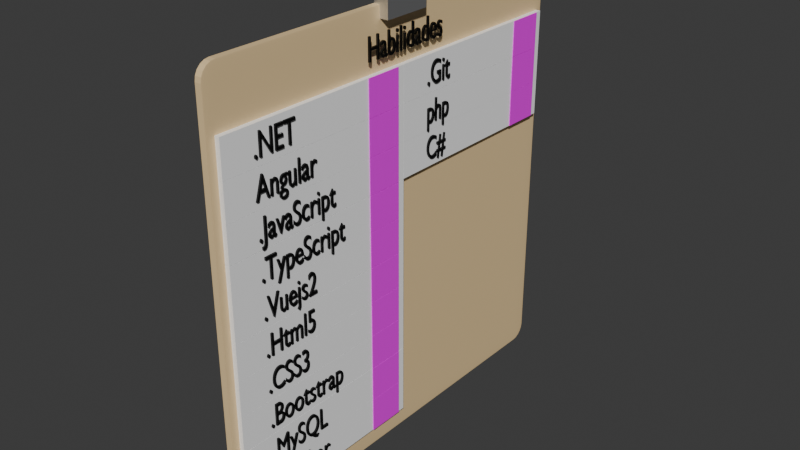 # Source: skills.blend  (saved by Blender 4.0.36; exported with 4.5.12 LTS)
import bpy
from mathutils import Matrix  # noqa: F401  (used for matrix-valued properties, if any)

bpy.ops.wm.read_factory_settings(use_empty=True)
scene = bpy.context.scene
scene.name = 'Scene'

# ---- collections
col_collection = bpy.data.collections.new('Collection'); scene.collection.children.link(col_collection)

# ---- images (referenced by path relative to the original .blend; pixels are not part of the script)
import os
ASSET_DIR = os.environ.get("B2B_ASSET_DIR", "")  # directory of the original .blend (textures are referenced by path, not embedded)
HERE = os.path.dirname(os.path.abspath(__file__))  # packed textures are extracted next to this script under _unpacked/

def load_image(name, relpath, width, height, colorspace="sRGB"):
    """Load a texture the original file referenced (path relative to the .blend, or extracted next to this script)."""
    p = next((c for c in (os.path.join(HERE, relpath), os.path.join(ASSET_DIR, relpath)) if relpath and os.path.exists(c)), "")
    if p:
        img = bpy.data.images.load(p, check_existing=True)
        img.name = name
    else:  # same state as the original file: an image datablock whose file is absent (Cycles renders it pink)
        img = bpy.data.images.new(name, width, height)
        img.source = "FILE"
        img.filepath = "//" + (relpath or name)
    img.colorspace_settings.name = colorspace
    return img
img_dotnet_logo_png = load_image('dotnet_logo.png', 'dotnet_logo.png', 1024, 1024, 'sRGB')
img_angular_17_img_jpg = load_image('angular-17-img.jpg', 'angular-17-img.jpg', 1024, 1024, 'sRGB')
img_javascript_image_webp = load_image('javascript_image.webp', 'javascript_image.webp', 1024, 1024, 'sRGB')
img_typescript_image_webp = load_image('typescript_image.webp', 'typescript_image.webp', 1024, 1024, 'sRGB')
img_vue_image_jpg = load_image('vue_image.jpg', 'vue_image.jpg', 1024, 1024, 'sRGB')
img_docker_image_webp = load_image('docker_image.webp', 'docker_image.webp', 1024, 1024, 'sRGB')
img_msql_image_jpg = load_image('msql_image.jpg', 'msql_image.jpg', 1024, 1024, 'sRGB')
img_bootstrap_image_jpg = load_image('bootstrap_image.jpg', 'bootstrap_image.jpg', 1024, 1024, 'sRGB')
img_css3_image_webp = load_image('css3_image.webp', 'css3_image.webp', 1024, 1024, 'sRGB')
img_html_image_png = load_image('html_image.png', 'html_image.png', 1024, 1024, 'sRGB')
img_php_image_png = load_image('php_image.png', 'php_image.png', 1024, 1024, 'sRGB')
img_github_image_logo_webp = load_image('github_image_logo.webp', 'github_image_logo.webp', 1024, 1024, 'sRGB')
img_csharp_image_png = load_image('csharp_image.png', 'csharp_image.png', 1024, 1024, 'sRGB')

# ---- materials (node trees are filled in below, after node groups)
mat_material_002 = bpy.data.materials.new('Material.002')
mat_material_002.use_transparent_shadow = False
mat_white = bpy.data.materials.new('white')
mat_white.alpha_threshold = 0.0
mat_white.use_transparent_shadow = False
mat_white.roughness = 0.5
mat_white.line_color = (0.0, 0.0, 0.0, 1.0)
mat_black = bpy.data.materials.new('black')
mat_black.use_transparent_shadow = False
mat_material_001 = bpy.data.materials.new('Material.001')
mat_material_001.use_transparent_shadow = False
mat_material_003 = bpy.data.materials.new('Material.003')
mat_material_003.use_transparent_shadow = False
mat_material_004 = bpy.data.materials.new('Material.004')
mat_material_004.use_transparent_shadow = False
mat_material_005 = bpy.data.materials.new('Material.005')
mat_material_005.use_transparent_shadow = False
mat_material_010 = bpy.data.materials.new('Material.010')
mat_material_010.use_transparent_shadow = False
mat_material_009 = bpy.data.materials.new('Material.009')
mat_material_009.use_transparent_shadow = False
mat_material_008 = bpy.data.materials.new('Material.008')
mat_material_008.use_transparent_shadow = False
mat_material_007 = bpy.data.materials.new('Material.007')
mat_material_007.use_transparent_shadow = False
mat_material_006 = bpy.data.materials.new('Material.006')
mat_material_006.use_transparent_shadow = False
mat_material_012 = bpy.data.materials.new('Material.012')
mat_material_012.use_transparent_shadow = False
mat_material_011 = bpy.data.materials.new('Material.011')
mat_material_011.use_transparent_shadow = False
mat_wood = bpy.data.materials.new('wood')
mat_wood.use_transparent_shadow = False
mat_material_014 = bpy.data.materials.new('Material.014')
mat_material_014.use_transparent_shadow = False
mat_material_013 = bpy.data.materials.new('Material.013')
mat_material_013.use_transparent_shadow = False

# ---- material node trees
mat_material_002.use_nodes = True; mat_material_002.node_tree.nodes.clear()
_N = mat_material_002.node_tree.nodes; _L = mat_material_002.node_tree.links
n0 = _N.new('ShaderNodeBsdfPrincipled'); n0.name = 'BSDF Principista'; n0.location = (10, 300)
n0.inputs[3].default_value = 1.45
n1 = _N.new('ShaderNodeOutputMaterial'); n1.name = 'Material'; n1.location = (300, 300)
n2 = _N.new('ShaderNodeTexImage'); n2.name = 'Imagen'; n2.location = (-280, 271)
n2.image = img_dotnet_logo_png
_L.new(n0.outputs[0], n1.inputs[0])
_L.new(n2.outputs[0], n0.inputs[0])
n1.is_active_output = True
mat_white.use_nodes = True; mat_white.node_tree.nodes.clear()
_N = mat_white.node_tree.nodes; _L = mat_white.node_tree.links
n0 = _N.new('ShaderNodeOutputMaterial'); n0.name = 'Material Output'; n0.location = (300, 300)
n1 = _N.new('ShaderNodeBsdfPrincipled'); n1.name = 'Principled BSDF'; n1.location = (10, 300)
n1.inputs[0].default_value = (1.0, 1.0, 1.0, 1.0)
n1.inputs[3].default_value = 1.45
_L.new(n1.outputs[0], n0.inputs[0])
n0.is_active_output = True
mat_black.use_nodes = True; mat_black.node_tree.nodes.clear()
_N = mat_black.node_tree.nodes; _L = mat_black.node_tree.links
n0 = _N.new('ShaderNodeBsdfPrincipled'); n0.name = 'BSDF Principista'; n0.location = (10, 300)
n0.inputs[0].default_value = (0.0, 0.0, 0.0, 1.0)
n0.inputs[3].default_value = 1.45
n1 = _N.new('ShaderNodeOutputMaterial'); n1.name = 'Material'; n1.location = (300, 300)
_L.new(n0.outputs[0], n1.inputs[0])
n1.is_active_output = True
mat_material_001.use_nodes = True; mat_material_001.node_tree.nodes.clear()
_N = mat_material_001.node_tree.nodes; _L = mat_material_001.node_tree.links
n0 = _N.new('ShaderNodeBsdfPrincipled'); n0.name = 'BSDF Principista'; n0.location = (10, 300)
n0.inputs[3].default_value = 1.45
n1 = _N.new('ShaderNodeOutputMaterial'); n1.name = 'Material'; n1.location = (300, 300)
n2 = _N.new('ShaderNodeTexImage'); n2.name = 'Imagen'; n2.location = (-280, 271)
n2.image = img_angular_17_img_jpg
_L.new(n0.outputs[0], n1.inputs[0])
_L.new(n2.outputs[0], n0.inputs[0])
n1.is_active_output = True
mat_material_003.use_nodes = True; mat_material_003.node_tree.nodes.clear()
_N = mat_material_003.node_tree.nodes; _L = mat_material_003.node_tree.links
n0 = _N.new('ShaderNodeBsdfPrincipled'); n0.name = 'BSDF Principista'; n0.location = (10, 300)
n0.inputs[3].default_value = 1.45
n1 = _N.new('ShaderNodeOutputMaterial'); n1.name = 'Material'; n1.location = (300, 300)
n2 = _N.new('ShaderNodeTexImage'); n2.name = 'Imagen'; n2.location = (-280, 271)
n2.image = img_javascript_image_webp
_L.new(n0.outputs[0], n1.inputs[0])
_L.new(n2.outputs[0], n0.inputs[0])
n1.is_active_output = True
mat_material_004.use_nodes = True; mat_material_004.node_tree.nodes.clear()
_N = mat_material_004.node_tree.nodes; _L = mat_material_004.node_tree.links
n0 = _N.new('ShaderNodeBsdfPrincipled'); n0.name = 'BSDF Principista'; n0.location = (10, 300)
n0.inputs[3].default_value = 1.45
n1 = _N.new('ShaderNodeOutputMaterial'); n1.name = 'Material'; n1.location = (300, 300)
n2 = _N.new('ShaderNodeTexImage'); n2.name = 'Imagen'; n2.location = (-280, 271)
n2.image = img_typescript_image_webp
_L.new(n0.outputs[0], n1.inputs[0])
_L.new(n2.outputs[0], n0.inputs[0])
n1.is_active_output = True
mat_material_005.use_nodes = True; mat_material_005.node_tree.nodes.clear()
_N = mat_material_005.node_tree.nodes; _L = mat_material_005.node_tree.links
n0 = _N.new('ShaderNodeBsdfPrincipled'); n0.name = 'BSDF Principista'; n0.location = (10, 300)
n0.inputs[3].default_value = 1.45
n1 = _N.new('ShaderNodeOutputMaterial'); n1.name = 'Material'; n1.location = (300, 300)
n2 = _N.new('ShaderNodeTexImage'); n2.name = 'Imagen'; n2.location = (-280, 271)
n2.image = img_vue_image_jpg
_L.new(n0.outputs[0], n1.inputs[0])
_L.new(n2.outputs[0], n0.inputs[0])
n1.is_active_output = True
mat_material_010.use_nodes = True; mat_material_010.node_tree.nodes.clear()
_N = mat_material_010.node_tree.nodes; _L = mat_material_010.node_tree.links
n0 = _N.new('ShaderNodeBsdfPrincipled'); n0.name = 'BSDF Principista'; n0.location = (10, 300)
n0.inputs[3].default_value = 1.45
n1 = _N.new('ShaderNodeOutputMaterial'); n1.name = 'Material'; n1.location = (300, 300)
n2 = _N.new('ShaderNodeTexImage'); n2.name = 'Imagen'; n2.location = (-280, 271)
n2.image = img_docker_image_webp
_L.new(n0.outputs[0], n1.inputs[0])
_L.new(n2.outputs[0], n0.inputs[0])
n1.is_active_output = True
mat_material_009.use_nodes = True; mat_material_009.node_tree.nodes.clear()
_N = mat_material_009.node_tree.nodes; _L = mat_material_009.node_tree.links
n0 = _N.new('ShaderNodeBsdfPrincipled'); n0.name = 'BSDF Principista'; n0.location = (10, 300)
n0.inputs[3].default_value = 1.45
n1 = _N.new('ShaderNodeOutputMaterial'); n1.name = 'Material'; n1.location = (300, 300)
n2 = _N.new('ShaderNodeTexImage'); n2.name = 'Imagen'; n2.location = (-280, 271)
n2.image = img_msql_image_jpg
_L.new(n0.outputs[0], n1.inputs[0])
_L.new(n2.outputs[0], n0.inputs[0])
n1.is_active_output = True
mat_material_008.use_nodes = True; mat_material_008.node_tree.nodes.clear()
_N = mat_material_008.node_tree.nodes; _L = mat_material_008.node_tree.links
n0 = _N.new('ShaderNodeBsdfPrincipled'); n0.name = 'BSDF Principista'; n0.location = (10, 300)
n0.inputs[3].default_value = 1.45
n1 = _N.new('ShaderNodeOutputMaterial'); n1.name = 'Material'; n1.location = (300, 300)
n2 = _N.new('ShaderNodeTexImage'); n2.name = 'Imagen'; n2.location = (-280, 271)
n2.image = img_bootstrap_image_jpg
_L.new(n0.outputs[0], n1.inputs[0])
_L.new(n2.outputs[0], n0.inputs[0])
n1.is_active_output = True
mat_material_007.use_nodes = True; mat_material_007.node_tree.nodes.clear()
_N = mat_material_007.node_tree.nodes; _L = mat_material_007.node_tree.links
n0 = _N.new('ShaderNodeBsdfPrincipled'); n0.name = 'BSDF Principista'; n0.location = (10, 300)
n0.inputs[3].default_value = 1.45
n1 = _N.new('ShaderNodeOutputMaterial'); n1.name = 'Material'; n1.location = (300, 300)
n2 = _N.new('ShaderNodeTexImage'); n2.name = 'Imagen'; n2.location = (-280, 271)
n2.image = img_css3_image_webp
_L.new(n0.outputs[0], n1.inputs[0])
_L.new(n2.outputs[0], n0.inputs[0])
n1.is_active_output = True
mat_material_006.use_nodes = True; mat_material_006.node_tree.nodes.clear()
_N = mat_material_006.node_tree.nodes; _L = mat_material_006.node_tree.links
n0 = _N.new('ShaderNodeBsdfPrincipled'); n0.name = 'BSDF Principista'; n0.location = (10, 300)
n0.inputs[3].default_value = 1.45
n1 = _N.new('ShaderNodeOutputMaterial'); n1.name = 'Material'; n1.location = (300, 300)
n2 = _N.new('ShaderNodeTexImage'); n2.name = 'Imagen'; n2.location = (-280, 271)
n2.image = img_html_image_png
_L.new(n0.outputs[0], n1.inputs[0])
_L.new(n2.outputs[0], n0.inputs[0])
n1.is_active_output = True
mat_material_012.use_nodes = True; mat_material_012.node_tree.nodes.clear()
_N = mat_material_012.node_tree.nodes; _L = mat_material_012.node_tree.links
n0 = _N.new('ShaderNodeBsdfPrincipled'); n0.name = 'BSDF Principista'; n0.location = (10, 300)
n0.inputs[3].default_value = 1.45
n1 = _N.new('ShaderNodeOutputMaterial'); n1.name = 'Material'; n1.location = (300, 300)
n2 = _N.new('ShaderNodeTexImage'); n2.name = 'Imagen'; n2.location = (-280, 271)
n2.image = img_php_image_png
_L.new(n0.outputs[0], n1.inputs[0])
_L.new(n2.outputs[0], n0.inputs[0])
n1.is_active_output = True
mat_material_011.use_nodes = True; mat_material_011.node_tree.nodes.clear()
_N = mat_material_011.node_tree.nodes; _L = mat_material_011.node_tree.links
n0 = _N.new('ShaderNodeBsdfPrincipled'); n0.name = 'BSDF Principista'; n0.location = (10, 300)
n0.inputs[3].default_value = 1.45
n1 = _N.new('ShaderNodeOutputMaterial'); n1.name = 'Material'; n1.location = (300, 300)
n2 = _N.new('ShaderNodeTexImage'); n2.name = 'Imagen'; n2.location = (-280, 271)
n2.image = img_github_image_logo_webp
_L.new(n0.outputs[0], n1.inputs[0])
_L.new(n2.outputs[0], n0.inputs[0])
n1.is_active_output = True
mat_wood.use_nodes = True; mat_wood.node_tree.nodes.clear()
_N = mat_wood.node_tree.nodes; _L = mat_wood.node_tree.links
n0 = _N.new('ShaderNodeBsdfPrincipled'); n0.name = 'BSDF Principista'; n0.location = (10, 300)
n0.inputs[0].default_value = (0.8551, 0.6307, 0.3371, 1.0)
n0.inputs[3].default_value = 1.45
n1 = _N.new('ShaderNodeOutputMaterial'); n1.name = 'Material'; n1.location = (300, 300)
_L.new(n0.outputs[0], n1.inputs[0])
n1.is_active_output = True
mat_material_014.use_nodes = True; mat_material_014.node_tree.nodes.clear()
_N = mat_material_014.node_tree.nodes; _L = mat_material_014.node_tree.links
n0 = _N.new('ShaderNodeBsdfPrincipled'); n0.name = 'BSDF Principista'; n0.location = (10, 300)
n0.inputs[0].default_value = (0.7683, 0.7758, 0.7835, 1.0)
n0.inputs[1].default_value = 1.0
n0.inputs[3].default_value = 1.45
n1 = _N.new('ShaderNodeOutputMaterial'); n1.name = 'Material'; n1.location = (300, 300)
_L.new(n0.outputs[0], n1.inputs[0])
n1.is_active_output = True
mat_material_013.use_nodes = True; mat_material_013.node_tree.nodes.clear()
_N = mat_material_013.node_tree.nodes; _L = mat_material_013.node_tree.links
n0 = _N.new('ShaderNodeBsdfPrincipled'); n0.name = 'BSDF Principista'; n0.location = (10, 300)
n0.inputs[3].default_value = 1.45
n1 = _N.new('ShaderNodeOutputMaterial'); n1.name = 'Material'; n1.location = (300, 300)
n2 = _N.new('ShaderNodeTexImage'); n2.name = 'Imagen'; n2.location = (-280, 271)
n2.image = img_csharp_image_png
_L.new(n0.outputs[0], n1.inputs[0])
_L.new(n2.outputs[0], n0.inputs[0])
n1.is_active_output = True

# ---- world
world_world = bpy.data.worlds.new('World'); scene.world = world_world
world_world.use_nodes = True; world_world.node_tree.nodes.clear()
_N = world_world.node_tree.nodes; _L = world_world.node_tree.links
n0 = _N.new('ShaderNodeOutputWorld'); n0.name = 'World Output'; n0.location = (300, 300)
n1 = _N.new('ShaderNodeBackground'); n1.name = 'Background'; n1.location = (10, 300)
n1.inputs[0].default_value = (0.05088, 0.05088, 0.05088, 1.0)
_L.new(n1.outputs[0], n0.inputs[0])
n0.is_active_output = True
world_world.color = (0.05088, 0.05088, 0.05088)
world_world.use_sun_shadow = False
world_world.sun_shadow_jitter_overblur = 0.0

# ---- meshes
me_plano = bpy.data.meshes.new('Plano')
me_plano.from_pydata([(-1.0, -1.0, 0.0), (1.0, -1.0, 0.0), (-1.0, 1.0, 0.0), (1.0, 1.0, 0.0), (-1.0, -1.0, -0.1491), (1.0, -1.0, -0.1491), (-1.0, 1.0, -0.1491), (1.0, 1.0, -0.1491)], [], [(0, 2, 3, 1), (4, 5, 7, 6), (0, 1, 5, 4), (1, 3, 7, 5), (2, 0, 4, 6), (3, 2, 6, 7)])
_uv = me_plano.uv_layers.new(name='MapaUV')
_uv.uv.foreach_set('vector', [0.0, 0.0, 0.0, 1.0, 1.0, 1.0, 1.0, 0.0, 0.0, 0.0, 1.0, 0.0, 1.0, 1.0, 0.0, 1.0, 0.0, 0.0, 1.0, 0.0, 1.0, 0.0, 0.0, 0.0, 1.0, 0.0, 1.0, 1.0, 1.0, 1.0, 1.0, 0.0, 0.0, 1.0, 0.0, 0.0, 0.0, 0.0, 0.0, 1.0, 1.0, 1.0, 0.0, 1.0, 0.0, 1.0, 1.0, 1.0])
me_plano.materials.append(mat_material_002)
me_plano.update()
me_cubo_001 = bpy.data.meshes.new('Cubo.001')
me_cubo_001.from_pydata([(-1.0, -1.0, -1.0), (-1.0, -1.0, 1.0), (-1.0, 1.0, -1.0), (-1.0, 1.0, 1.0), (1.0, -1.0, -1.0), (1.0, -1.0, 1.0), (1.0, 1.0, -1.0), (1.0, 1.0, 1.0)], [], [(0, 1, 3, 2), (2, 3, 7, 6), (6, 7, 5, 4), (4, 5, 1, 0), (2, 6, 4, 0), (7, 3, 1, 5)])
_uv = me_cubo_001.uv_layers.new(name='MapaUV')
_uv.uv.foreach_set('vector', [0.375, 0.0, 0.625, 0.0, 0.625, 0.25, 0.375, 0.25, 0.375, 0.25, 0.625, 0.25, 0.625, 0.5, 0.375, 0.5, 0.375, 0.5, 0.625, 0.5, 0.625, 0.75, 0.375, 0.75, 0.375, 0.75, 0.625, 0.75, 0.625, 1.0, 0.375, 1.0, 0.125, 0.5, 0.375, 0.5, 0.375, 0.75, 0.125, 0.75, 0.625, 0.5, 0.875, 0.5, 0.875, 0.75, 0.625, 0.75])
me_cubo_001.materials.append(mat_white)
me_cubo_001.update()
me_plano_001 = bpy.data.meshes.new('Plano.001')
me_plano_001.from_pydata([(-1.0, -1.0, 0.0), (1.0, -1.0, 0.0), (-1.0, 1.0, 0.0), (1.0, 1.0, 0.0), (-1.0, -1.0, -0.1491), (1.0, -1.0, -0.1491), (-1.0, 1.0, -0.1491), (1.0, 1.0, -0.1491)], [], [(0, 2, 3, 1), (4, 5, 7, 6), (0, 1, 5, 4), (1, 3, 7, 5), (2, 0, 4, 6), (3, 2, 6, 7)])
_uv = me_plano_001.uv_layers.new(name='MapaUV')
_uv.uv.foreach_set('vector', [0.0, 0.0, 0.0, 1.0, 1.0, 1.0, 1.0, 0.0, 0.0, 0.0, 1.0, 0.0, 1.0, 1.0, 0.0, 1.0, 0.0, 0.0, 1.0, 0.0, 1.0, 0.0, 0.0, 0.0, 1.0, 0.0, 1.0, 1.0, 1.0, 1.0, 1.0, 0.0, 0.0, 1.0, 0.0, 0.0, 0.0, 0.0, 0.0, 1.0, 1.0, 1.0, 0.0, 1.0, 0.0, 1.0, 1.0, 1.0])
me_plano_001.materials.append(mat_material_001)
me_plano_001.update()
me_cubo_002 = bpy.data.meshes.new('Cubo.002')
me_cubo_002.from_pydata([(-1.0, -1.0, -1.0), (-1.0, -1.0, 1.0), (-1.0, 1.0, -1.0), (-1.0, 1.0, 1.0), (1.0, -1.0, -1.0), (1.0, -1.0, 1.0), (1.0, 1.0, -1.0), (1.0, 1.0, 1.0)], [], [(0, 1, 3, 2), (2, 3, 7, 6), (6, 7, 5, 4), (4, 5, 1, 0), (2, 6, 4, 0), (7, 3, 1, 5)])
_uv = me_cubo_002.uv_layers.new(name='MapaUV')
_uv.uv.foreach_set('vector', [0.375, 0.0, 0.625, 0.0, 0.625, 0.25, 0.375, 0.25, 0.375, 0.25, 0.625, 0.25, 0.625, 0.5, 0.375, 0.5, 0.375, 0.5, 0.625, 0.5, 0.625, 0.75, 0.375, 0.75, 0.375, 0.75, 0.625, 0.75, 0.625, 1.0, 0.375, 1.0, 0.125, 0.5, 0.375, 0.5, 0.375, 0.75, 0.125, 0.75, 0.625, 0.5, 0.875, 0.5, 0.875, 0.75, 0.625, 0.75])
me_cubo_002.materials.append(mat_white)
me_cubo_002.update()
me_cubo_003 = bpy.data.meshes.new('Cubo.003')
me_cubo_003.from_pydata([(-1.0, -1.0, -1.0), (-1.0, -1.0, 1.0), (-1.0, 1.0, -1.0), (-1.0, 1.0, 1.0), (1.0, -1.0, -1.0), (1.0, -1.0, 1.0), (1.0, 1.0, -1.0), (1.0, 1.0, 1.0)], [], [(0, 1, 3, 2), (2, 3, 7, 6), (6, 7, 5, 4), (4, 5, 1, 0), (2, 6, 4, 0), (7, 3, 1, 5)])
_uv = me_cubo_003.uv_layers.new(name='MapaUV')
_uv.uv.foreach_set('vector', [0.375, 0.0, 0.625, 0.0, 0.625, 0.25, 0.375, 0.25, 0.375, 0.25, 0.625, 0.25, 0.625, 0.5, 0.375, 0.5, 0.375, 0.5, 0.625, 0.5, 0.625, 0.75, 0.375, 0.75, 0.375, 0.75, 0.625, 0.75, 0.625, 1.0, 0.375, 1.0, 0.125, 0.5, 0.375, 0.5, 0.375, 0.75, 0.125, 0.75, 0.625, 0.5, 0.875, 0.5, 0.875, 0.75, 0.625, 0.75])
me_cubo_003.materials.append(mat_white)
me_cubo_003.update()
me_plano_003 = bpy.data.meshes.new('Plano.003')
me_plano_003.from_pydata([(-1.0, -1.0, 0.0), (1.0, -1.0, 0.0), (-1.0, 1.0, 0.0), (1.0, 1.0, 0.0), (-1.0, -1.0, -0.1491), (1.0, -1.0, -0.1491), (-1.0, 1.0, -0.1491), (1.0, 1.0, -0.1491)], [], [(0, 2, 3, 1), (4, 5, 7, 6), (0, 1, 5, 4), (1, 3, 7, 5), (2, 0, 4, 6), (3, 2, 6, 7)])
_uv = me_plano_003.uv_layers.new(name='MapaUV')
_uv.uv.foreach_set('vector', [0.0, 0.0, 0.0, 1.0, 1.0, 1.0, 1.0, 0.0, 0.0, 0.0, 1.0, 0.0, 1.0, 1.0, 0.0, 1.0, 0.0, 0.0, 1.0, 0.0, 1.0, 0.0, 0.0, 0.0, 1.0, 0.0, 1.0, 1.0, 1.0, 1.0, 1.0, 0.0, 0.0, 1.0, 0.0, 0.0, 0.0, 0.0, 0.0, 1.0, 1.0, 1.0, 0.0, 1.0, 0.0, 1.0, 1.0, 1.0])
me_plano_003.materials.append(mat_material_003)
me_plano_003.update()
me_plano_004 = bpy.data.meshes.new('Plano.004')
me_plano_004.from_pydata([(-1.0, -1.0, 0.0), (1.0, -1.0, 0.0), (-1.0, 1.0, 0.0), (1.0, 1.0, 0.0), (-1.0, -1.0, -0.1491), (1.0, -1.0, -0.1491), (-1.0, 1.0, -0.1491), (1.0, 1.0, -0.1491)], [], [(0, 2, 3, 1), (4, 5, 7, 6), (0, 1, 5, 4), (1, 3, 7, 5), (2, 0, 4, 6), (3, 2, 6, 7)])
_uv = me_plano_004.uv_layers.new(name='MapaUV')
_uv.uv.foreach_set('vector', [0.0, 0.0, 0.0, 1.0, 1.0, 1.0, 1.0, 0.0, 0.0, 0.0, 1.0, 0.0, 1.0, 1.0, 0.0, 1.0, 0.0, 0.0, 1.0, 0.0, 1.0, 0.0, 0.0, 0.0, 1.0, 0.0, 1.0, 1.0, 1.0, 1.0, 1.0, 0.0, 0.0, 1.0, 0.0, 0.0, 0.0, 0.0, 0.0, 1.0, 1.0, 1.0, 0.0, 1.0, 0.0, 1.0, 1.0, 1.0])
me_plano_004.materials.append(mat_material_004)
me_plano_004.update()
me_cubo_005 = bpy.data.meshes.new('Cubo.005')
me_cubo_005.from_pydata([(-1.0, -1.0, -1.0), (-1.0, -1.0, 1.0), (-1.0, 1.0, -1.0), (-1.0, 1.0, 1.0), (1.0, -1.0, -1.0), (1.0, -1.0, 1.0), (1.0, 1.0, -1.0), (1.0, 1.0, 1.0)], [], [(0, 1, 3, 2), (2, 3, 7, 6), (6, 7, 5, 4), (4, 5, 1, 0), (2, 6, 4, 0), (7, 3, 1, 5)])
_uv = me_cubo_005.uv_layers.new(name='MapaUV')
_uv.uv.foreach_set('vector', [0.375, 0.0, 0.625, 0.0, 0.625, 0.25, 0.375, 0.25, 0.375, 0.25, 0.625, 0.25, 0.625, 0.5, 0.375, 0.5, 0.375, 0.5, 0.625, 0.5, 0.625, 0.75, 0.375, 0.75, 0.375, 0.75, 0.625, 0.75, 0.625, 1.0, 0.375, 1.0, 0.125, 0.5, 0.375, 0.5, 0.375, 0.75, 0.125, 0.75, 0.625, 0.5, 0.875, 0.5, 0.875, 0.75, 0.625, 0.75])
me_cubo_005.materials.append(mat_white)
me_cubo_005.update()
me_plano_005 = bpy.data.meshes.new('Plano.005')
me_plano_005.from_pydata([(-1.0, -1.0, 0.0), (1.0, -1.0, 0.0), (-1.0, 1.0, 0.0), (1.0, 1.0, 0.0), (-1.0, -1.0, -0.1491), (1.0, -1.0, -0.1491), (-1.0, 1.0, -0.1491), (1.0, 1.0, -0.1491)], [], [(0, 2, 3, 1), (4, 5, 7, 6), (0, 1, 5, 4), (1, 3, 7, 5), (2, 0, 4, 6), (3, 2, 6, 7)])
_uv = me_plano_005.uv_layers.new(name='MapaUV')
_uv.uv.foreach_set('vector', [0.0, 0.0, 0.0, 1.0, 1.0, 1.0, 1.0, 0.0, 0.0, 0.0, 1.0, 0.0, 1.0, 1.0, 0.0, 1.0, 0.0, 0.0, 1.0, 0.0, 1.0, 0.0, 0.0, 0.0, 1.0, 0.0, 1.0, 1.0, 1.0, 1.0, 1.0, 0.0, 0.0, 1.0, 0.0, 0.0, 0.0, 0.0, 0.0, 1.0, 1.0, 1.0, 0.0, 1.0, 0.0, 1.0, 1.0, 1.0])
me_plano_005.materials.append(mat_material_005)
me_plano_005.update()
me_cubo_006 = bpy.data.meshes.new('Cubo.006')
me_cubo_006.from_pydata([(-1.0, -1.0, -1.0), (-1.0, -1.0, 1.0), (-1.0, 1.0, -1.0), (-1.0, 1.0, 1.0), (1.0, -1.0, -1.0), (1.0, -1.0, 1.0), (1.0, 1.0, -1.0), (1.0, 1.0, 1.0)], [], [(0, 1, 3, 2), (2, 3, 7, 6), (6, 7, 5, 4), (4, 5, 1, 0), (2, 6, 4, 0), (7, 3, 1, 5)])
_uv = me_cubo_006.uv_layers.new(name='MapaUV')
_uv.uv.foreach_set('vector', [0.375, 0.0, 0.625, 0.0, 0.625, 0.25, 0.375, 0.25, 0.375, 0.25, 0.625, 0.25, 0.625, 0.5, 0.375, 0.5, 0.375, 0.5, 0.625, 0.5, 0.625, 0.75, 0.375, 0.75, 0.375, 0.75, 0.625, 0.75, 0.625, 1.0, 0.375, 1.0, 0.125, 0.5, 0.375, 0.5, 0.375, 0.75, 0.125, 0.75, 0.625, 0.5, 0.875, 0.5, 0.875, 0.75, 0.625, 0.75])
me_cubo_006.materials.append(mat_white)
me_cubo_006.update()
me_plano_006 = bpy.data.meshes.new('Plano.006')
me_plano_006.from_pydata([(-1.0, -1.0, 0.0), (1.0, -1.0, 0.0), (-1.0, 1.0, 0.0), (1.0, 1.0, 0.0), (-1.0, -1.0, -0.1491), (1.0, -1.0, -0.1491), (-1.0, 1.0, -0.1491), (1.0, 1.0, -0.1491)], [], [(0, 2, 3, 1), (4, 5, 7, 6), (0, 1, 5, 4), (1, 3, 7, 5), (2, 0, 4, 6), (3, 2, 6, 7)])
_uv = me_plano_006.uv_layers.new(name='MapaUV')
_uv.uv.foreach_set('vector', [0.0, 0.0, 0.0, 1.0, 1.0, 1.0, 1.0, 0.0, 0.0, 0.0, 1.0, 0.0, 1.0, 1.0, 0.0, 1.0, 0.0, 0.0, 1.0, 0.0, 1.0, 0.0, 0.0, 0.0, 1.0, 0.0, 1.0, 1.0, 1.0, 1.0, 1.0, 0.0, 0.0, 1.0, 0.0, 0.0, 0.0, 0.0, 0.0, 1.0, 1.0, 1.0, 0.0, 1.0, 0.0, 1.0, 1.0, 1.0])
me_plano_006.materials.append(mat_material_010)
me_plano_006.update()
me_plano_007 = bpy.data.meshes.new('Plano.007')
me_plano_007.from_pydata([(-1.0, -1.0, 0.0), (1.0, -1.0, 0.0), (-1.0, 1.0, 0.0), (1.0, 1.0, 0.0), (-1.0, -1.0, -0.1491), (1.0, -1.0, -0.1491), (-1.0, 1.0, -0.1491), (1.0, 1.0, -0.1491)], [], [(0, 2, 3, 1), (4, 5, 7, 6), (0, 1, 5, 4), (1, 3, 7, 5), (2, 0, 4, 6), (3, 2, 6, 7)])
_uv = me_plano_007.uv_layers.new(name='MapaUV')
_uv.uv.foreach_set('vector', [0.0, 0.0, 0.0, 1.0, 1.0, 1.0, 1.0, 0.0, 0.0, 0.0, 1.0, 0.0, 1.0, 1.0, 0.0, 1.0, 0.0, 0.0, 1.0, 0.0, 1.0, 0.0, 0.0, 0.0, 1.0, 0.0, 1.0, 1.0, 1.0, 1.0, 1.0, 0.0, 0.0, 1.0, 0.0, 0.0, 0.0, 0.0, 0.0, 1.0, 1.0, 1.0, 0.0, 1.0, 0.0, 1.0, 1.0, 1.0])
me_plano_007.materials.append(mat_material_009)
me_plano_007.update()
me_plano_009 = bpy.data.meshes.new('Plano.009')
me_plano_009.from_pydata([(-1.0, -1.0, 0.0), (1.0, -1.0, 0.0), (-1.0, 1.0, 0.0), (1.0, 1.0, 0.0), (-1.0, -1.0, -0.1491), (1.0, -1.0, -0.1491), (-1.0, 1.0, -0.1491), (1.0, 1.0, -0.1491)], [], [(0, 2, 3, 1), (4, 5, 7, 6), (0, 1, 5, 4), (1, 3, 7, 5), (2, 0, 4, 6), (3, 2, 6, 7)])
_uv = me_plano_009.uv_layers.new(name='MapaUV')
_uv.uv.foreach_set('vector', [0.0, 0.0, 0.0, 1.0, 1.0, 1.0, 1.0, 0.0, 0.0, 0.0, 1.0, 0.0, 1.0, 1.0, 0.0, 1.0, 0.0, 0.0, 1.0, 0.0, 1.0, 0.0, 0.0, 0.0, 1.0, 0.0, 1.0, 1.0, 1.0, 1.0, 1.0, 0.0, 0.0, 1.0, 0.0, 0.0, 0.0, 0.0, 0.0, 1.0, 1.0, 1.0, 0.0, 1.0, 0.0, 1.0, 1.0, 1.0])
me_plano_009.materials.append(mat_material_008)
me_plano_009.update()
me_plano_010 = bpy.data.meshes.new('Plano.010')
me_plano_010.from_pydata([(-1.0, -1.0, 0.0), (1.0, -1.0, 0.0), (-1.0, 1.0, 0.0), (1.0, 1.0, 0.0), (-1.0, -1.0, -0.1491), (1.0, -1.0, -0.1491), (-1.0, 1.0, -0.1491), (1.0, 1.0, -0.1491)], [], [(0, 2, 3, 1), (4, 5, 7, 6), (0, 1, 5, 4), (1, 3, 7, 5), (2, 0, 4, 6), (3, 2, 6, 7)])
_uv = me_plano_010.uv_layers.new(name='MapaUV')
_uv.uv.foreach_set('vector', [0.0, 0.0, 0.0, 1.0, 1.0, 1.0, 1.0, 0.0, 0.0, 0.0, 1.0, 0.0, 1.0, 1.0, 0.0, 1.0, 0.0, 0.0, 1.0, 0.0, 1.0, 0.0, 0.0, 0.0, 1.0, 0.0, 1.0, 1.0, 1.0, 1.0, 1.0, 0.0, 0.0, 1.0, 0.0, 0.0, 0.0, 0.0, 0.0, 1.0, 1.0, 1.0, 0.0, 1.0, 0.0, 1.0, 1.0, 1.0])
me_plano_010.materials.append(mat_material_007)
me_plano_010.update()
me_plano_011 = bpy.data.meshes.new('Plano.011')
me_plano_011.from_pydata([(-1.0, -1.0, 0.0), (1.0, -1.0, 0.0), (-1.0, 1.0, 0.0), (1.0, 1.0, 0.0), (-1.0, -1.0, -0.1491), (1.0, -1.0, -0.1491), (-1.0, 1.0, -0.1491), (1.0, 1.0, -0.1491)], [], [(0, 2, 3, 1), (4, 5, 7, 6), (0, 1, 5, 4), (1, 3, 7, 5), (2, 0, 4, 6), (3, 2, 6, 7)])
_uv = me_plano_011.uv_layers.new(name='MapaUV')
_uv.uv.foreach_set('vector', [0.0, 0.0, 0.0, 1.0, 1.0, 1.0, 1.0, 0.0, 0.0, 0.0, 1.0, 0.0, 1.0, 1.0, 0.0, 1.0, 0.0, 0.0, 1.0, 0.0, 1.0, 0.0, 0.0, 0.0, 1.0, 0.0, 1.0, 1.0, 1.0, 1.0, 1.0, 0.0, 0.0, 1.0, 0.0, 0.0, 0.0, 0.0, 0.0, 1.0, 1.0, 1.0, 0.0, 1.0, 0.0, 1.0, 1.0, 1.0])
me_plano_011.materials.append(mat_material_006)
me_plano_011.update()
me_cubo_007 = bpy.data.meshes.new('Cubo.007')
me_cubo_007.from_pydata([(-1.0, -1.0, -1.0), (-1.0, -1.0, 1.0), (-1.0, 1.0, -1.0), (-1.0, 1.0, 1.0), (1.0, -1.0, -1.0), (1.0, -1.0, 1.0), (1.0, 1.0, -1.0), (1.0, 1.0, 1.0)], [], [(0, 1, 3, 2), (2, 3, 7, 6), (6, 7, 5, 4), (4, 5, 1, 0), (2, 6, 4, 0), (7, 3, 1, 5)])
_uv = me_cubo_007.uv_layers.new(name='MapaUV')
_uv.uv.foreach_set('vector', [0.375, 0.0, 0.625, 0.0, 0.625, 0.25, 0.375, 0.25, 0.375, 0.25, 0.625, 0.25, 0.625, 0.5, 0.375, 0.5, 0.375, 0.5, 0.625, 0.5, 0.625, 0.75, 0.375, 0.75, 0.375, 0.75, 0.625, 0.75, 0.625, 1.0, 0.375, 1.0, 0.125, 0.5, 0.375, 0.5, 0.375, 0.75, 0.125, 0.75, 0.625, 0.5, 0.875, 0.5, 0.875, 0.75, 0.625, 0.75])
me_cubo_007.materials.append(mat_white)
me_cubo_007.update()
me_cubo_008 = bpy.data.meshes.new('Cubo.008')
me_cubo_008.from_pydata([(-1.0, -1.0, -1.0), (-1.0, -1.0, 1.0), (-1.0, 1.0, -1.0), (-1.0, 1.0, 1.0), (1.0, -1.0, -1.0), (1.0, -1.0, 1.0), (1.0, 1.0, -1.0), (1.0, 1.0, 1.0)], [], [(0, 1, 3, 2), (2, 3, 7, 6), (6, 7, 5, 4), (4, 5, 1, 0), (2, 6, 4, 0), (7, 3, 1, 5)])
_uv = me_cubo_008.uv_layers.new(name='MapaUV')
_uv.uv.foreach_set('vector', [0.375, 0.0, 0.625, 0.0, 0.625, 0.25, 0.375, 0.25, 0.375, 0.25, 0.625, 0.25, 0.625, 0.5, 0.375, 0.5, 0.375, 0.5, 0.625, 0.5, 0.625, 0.75, 0.375, 0.75, 0.375, 0.75, 0.625, 0.75, 0.625, 1.0, 0.375, 1.0, 0.125, 0.5, 0.375, 0.5, 0.375, 0.75, 0.125, 0.75, 0.625, 0.5, 0.875, 0.5, 0.875, 0.75, 0.625, 0.75])
me_cubo_008.materials.append(mat_white)
me_cubo_008.update()
me_cubo_009 = bpy.data.meshes.new('Cubo.009')
me_cubo_009.from_pydata([(-1.0, -1.0, -1.0), (-1.0, -1.0, 1.0), (-1.0, 1.0, -1.0), (-1.0, 1.0, 1.0), (1.0, -1.0, -1.0), (1.0, -1.0, 1.0), (1.0, 1.0, -1.0), (1.0, 1.0, 1.0)], [], [(0, 1, 3, 2), (2, 3, 7, 6), (6, 7, 5, 4), (4, 5, 1, 0), (2, 6, 4, 0), (7, 3, 1, 5)])
_uv = me_cubo_009.uv_layers.new(name='MapaUV')
_uv.uv.foreach_set('vector', [0.375, 0.0, 0.625, 0.0, 0.625, 0.25, 0.375, 0.25, 0.375, 0.25, 0.625, 0.25, 0.625, 0.5, 0.375, 0.5, 0.375, 0.5, 0.625, 0.5, 0.625, 0.75, 0.375, 0.75, 0.375, 0.75, 0.625, 0.75, 0.625, 1.0, 0.375, 1.0, 0.125, 0.5, 0.375, 0.5, 0.375, 0.75, 0.125, 0.75, 0.625, 0.5, 0.875, 0.5, 0.875, 0.75, 0.625, 0.75])
me_cubo_009.materials.append(mat_white)
me_cubo_009.update()
me_cubo_011 = bpy.data.meshes.new('Cubo.011')
me_cubo_011.from_pydata([(-1.0, -1.0, -1.0), (-1.0, -1.0, 1.0), (-1.0, 1.0, -1.0), (-1.0, 1.0, 1.0), (1.0, -1.0, -1.0), (1.0, -1.0, 1.0), (1.0, 1.0, -1.0), (1.0, 1.0, 1.0)], [], [(0, 1, 3, 2), (2, 3, 7, 6), (6, 7, 5, 4), (4, 5, 1, 0), (2, 6, 4, 0), (7, 3, 1, 5)])
_uv = me_cubo_011.uv_layers.new(name='MapaUV')
_uv.uv.foreach_set('vector', [0.375, 0.0, 0.625, 0.0, 0.625, 0.25, 0.375, 0.25, 0.375, 0.25, 0.625, 0.25, 0.625, 0.5, 0.375, 0.5, 0.375, 0.5, 0.625, 0.5, 0.625, 0.75, 0.375, 0.75, 0.375, 0.75, 0.625, 0.75, 0.625, 1.0, 0.375, 1.0, 0.125, 0.5, 0.375, 0.5, 0.375, 0.75, 0.125, 0.75, 0.625, 0.5, 0.875, 0.5, 0.875, 0.75, 0.625, 0.75])
me_cubo_011.materials.append(mat_white)
me_cubo_011.update()
me_cubo_012 = bpy.data.meshes.new('Cubo.012')
me_cubo_012.from_pydata([(-1.0, -1.0, -1.0), (-1.0, -1.0, 1.0), (-1.0, 1.0, -1.0), (-1.0, 1.0, 1.0), (1.0, -1.0, -1.0), (1.0, -1.0, 1.0), (1.0, 1.0, -1.0), (1.0, 1.0, 1.0)], [], [(0, 1, 3, 2), (2, 3, 7, 6), (6, 7, 5, 4), (4, 5, 1, 0), (2, 6, 4, 0), (7, 3, 1, 5)])
_uv = me_cubo_012.uv_layers.new(name='MapaUV')
_uv.uv.foreach_set('vector', [0.375, 0.0, 0.625, 0.0, 0.625, 0.25, 0.375, 0.25, 0.375, 0.25, 0.625, 0.25, 0.625, 0.5, 0.375, 0.5, 0.375, 0.5, 0.625, 0.5, 0.625, 0.75, 0.375, 0.75, 0.375, 0.75, 0.625, 0.75, 0.625, 1.0, 0.375, 1.0, 0.125, 0.5, 0.375, 0.5, 0.375, 0.75, 0.125, 0.75, 0.625, 0.5, 0.875, 0.5, 0.875, 0.75, 0.625, 0.75])
me_cubo_012.materials.append(mat_white)
me_cubo_012.update()
me_plano_014 = bpy.data.meshes.new('Plano.014')
me_plano_014.from_pydata([(-1.0, -1.0, 0.0), (1.0, -1.0, 0.0), (-1.0, 1.0, 0.0), (1.0, 1.0, 0.0), (-1.0, -1.0, -0.1491), (1.0, -1.0, -0.1491), (-1.0, 1.0, -0.1491), (1.0, 1.0, -0.1491)], [], [(0, 2, 3, 1), (4, 5, 7, 6), (0, 1, 5, 4), (1, 3, 7, 5), (2, 0, 4, 6), (3, 2, 6, 7)])
_uv = me_plano_014.uv_layers.new(name='MapaUV')
_uv.uv.foreach_set('vector', [0.0, 0.0, 0.0, 1.0, 1.0, 1.0, 1.0, 0.0, 0.0, 0.0, 1.0, 0.0, 1.0, 1.0, 0.0, 1.0, 0.0, 0.0, 1.0, 0.0, 1.0, 0.0, 0.0, 0.0, 1.0, 0.0, 1.0, 1.0, 1.0, 1.0, 1.0, 0.0, 0.0, 1.0, 0.0, 0.0, 0.0, 0.0, 0.0, 1.0, 1.0, 1.0, 0.0, 1.0, 0.0, 1.0, 1.0, 1.0])
me_plano_014.materials.append(mat_material_012)
me_plano_014.update()
me_plano_015 = bpy.data.meshes.new('Plano.015')
me_plano_015.from_pydata([(-1.0, -1.0, 0.0), (1.0, -1.0, 0.0), (-1.0, 1.0, 0.0), (1.0, 1.0, 0.0), (-1.0, -1.0, -0.1491), (1.0, -1.0, -0.1491), (-1.0, 1.0, -0.1491), (1.0, 1.0, -0.1491)], [], [(0, 2, 3, 1), (4, 5, 7, 6), (0, 1, 5, 4), (1, 3, 7, 5), (2, 0, 4, 6), (3, 2, 6, 7)])
_uv = me_plano_015.uv_layers.new(name='MapaUV')
_uv.uv.foreach_set('vector', [0.0, 0.0, 0.0, 1.0, 1.0, 1.0, 1.0, 0.0, 0.0, 0.0, 1.0, 0.0, 1.0, 1.0, 0.0, 1.0, 0.0, 0.0, 1.0, 0.0, 1.0, 0.0, 0.0, 0.0, 1.0, 0.0, 1.0, 1.0, 1.0, 1.0, 1.0, 0.0, 0.0, 1.0, 0.0, 0.0, 0.0, 0.0, 0.0, 1.0, 1.0, 1.0, 0.0, 1.0, 0.0, 1.0, 1.0, 1.0])
me_plano_015.materials.append(mat_material_011)
me_plano_015.update()
me_cubo_013 = bpy.data.meshes.new('Cubo.013')
me_cubo_013.from_pydata([(-1.0, -1.0, -1.0), (-1.0, -1.0, 1.0), (-1.0, 1.0, -1.0), (-1.0, 1.0, 1.0), (1.0, -1.0, -1.0), (1.0, -1.0, 1.0), (1.0, 1.0, -1.0), (1.0, 1.0, 1.0)], [], [(0, 1, 3, 2), (2, 3, 7, 6), (6, 7, 5, 4), (4, 5, 1, 0), (2, 6, 4, 0), (7, 3, 1, 5)])
_uv = me_cubo_013.uv_layers.new(name='MapaUV')
_uv.uv.foreach_set('vector', [0.375, 0.0, 0.625, 0.0, 0.625, 0.25, 0.375, 0.25, 0.375, 0.25, 0.625, 0.25, 0.625, 0.5, 0.375, 0.5, 0.375, 0.5, 0.625, 0.5, 0.625, 0.75, 0.375, 0.75, 0.375, 0.75, 0.625, 0.75, 0.625, 1.0, 0.375, 1.0, 0.125, 0.5, 0.375, 0.5, 0.375, 0.75, 0.125, 0.75, 0.625, 0.5, 0.875, 0.5, 0.875, 0.75, 0.625, 0.75])
me_cubo_013.materials.append(mat_white)
me_cubo_013.update()
me_cubo_017 = bpy.data.meshes.new('Cubo.017')
me_cubo_017.from_pydata([(-1.0, -1.0, -1.0), (-1.0, -1.0, 1.0), (-1.0, 1.0, -1.0), (-1.0, 1.0, 1.0), (1.0, -1.0, -1.0), (1.0, -1.0, 1.0), (1.0, 1.0, -1.0), (1.0, 1.0, 1.0)], [], [(0, 1, 3, 2), (2, 3, 7, 6), (6, 7, 5, 4), (4, 5, 1, 0), (2, 6, 4, 0), (7, 3, 1, 5)])
_uv = me_cubo_017.uv_layers.new(name='MapaUV')
_uv.uv.foreach_set('vector', [0.375, 0.0, 0.625, 0.0, 0.625, 0.25, 0.375, 0.25, 0.375, 0.25, 0.625, 0.25, 0.625, 0.5, 0.375, 0.5, 0.375, 0.5, 0.625, 0.5, 0.625, 0.75, 0.375, 0.75, 0.375, 0.75, 0.625, 0.75, 0.625, 1.0, 0.375, 1.0, 0.125, 0.5, 0.375, 0.5, 0.375, 0.75, 0.125, 0.75, 0.625, 0.5, 0.875, 0.5, 0.875, 0.75, 0.625, 0.75])
me_cubo_017.materials.append(mat_white)
me_cubo_017.update()
me_cubo_018 = bpy.data.meshes.new('Cubo.018')
me_cubo_018.from_pydata([(-0.9317, -0.9317, -1.0), (-0.9317, -1.0, -0.9317), (-1.0, -0.9317, -0.9317), (-0.9317, -0.9528, -0.9967), (-0.9317, -0.9718, -0.987), (-0.9528, -0.9317, -0.9967), (-0.9534, -0.9535, -0.9927), (-0.9527, -0.9709, -0.9835), (-0.9718, -0.9317, -0.987), (-0.971, -0.9527, -0.9835), (-0.9678, -0.9678, -0.977), (-0.9528, -0.9967, -0.9317), (-0.9718, -0.987, -0.9317), (-0.9317, -0.9967, -0.9528), (-0.9535, -0.9927, -0.9534), (-0.9709, -0.9835, -0.9527), (-0.9317, -0.987, -0.9718), (-0.9527, -0.9835, -0.971), (-0.9678, -0.977, -0.9678), (-0.9967, -0.9317, -0.9528), (-0.987, -0.9317, -0.9718), (-0.9967, -0.9528, -0.9317), (-0.9927, -0.9534, -0.9535), (-0.9835, -0.9527, -0.9709), (-0.987, -0.9718, -0.9317), (-0.9835, -0.971, -0.9527), (-0.977, -0.9678, -0.9678), (-0.9317, -1.0, 0.9317), (-0.9317, -0.9317, 1.0), (-1.0, -0.9317, 0.9317), (-0.9317, -0.9967, 0.9528), (-0.9317, -0.987, 0.9718), (-0.9528, -0.9967, 0.9317), (-0.9534, -0.9927, 0.9535), (-0.9527, -0.9835, 0.9709), (-0.9718, -0.987, 0.9317), (-0.971, -0.9835, 0.9527), (-0.9678, -0.977, 0.9678), (-0.9528, -0.9317, 0.9967), (-0.9718, -0.9317, 0.987), (-0.9317, -0.9528, 0.9967), (-0.9535, -0.9534, 0.9927), (-0.9709, -0.9527, 0.9835), (-0.9317, -0.9718, 0.987), (-0.9527, -0.971, 0.9835), (-0.9678, -0.9678, 0.977), (-0.9967, -0.9528, 0.9317), (-0.987, -0.9718, 0.9317), (-0.9967, -0.9317, 0.9528), (-0.9927, -0.9535, 0.9534), (-0.9835, -0.9709, 0.9527), (-0.987, -0.9317, 0.9718), (-0.9835, -0.9527, 0.971), (-0.977, -0.9678, 0.9678), (-0.9317, 0.9317, -1.0), (-1.0, 0.9317, -0.9317), (-0.9317, 1.0, -0.9317), (-0.9528, 0.9317, -0.9967), (-0.9718, 0.9317, -0.987), (-0.9317, 0.9528, -0.9967), (-0.9535, 0.9534, -0.9927), (-0.9709, 0.9527, -0.9835), (-0.9317, 0.9718, -0.987), (-0.9527, 0.971, -0.9835), (-0.9678, 0.9678, -0.977), (-0.9967, 0.9528, -0.9317), (-0.987, 0.9718, -0.9317), (-0.9967, 0.9317, -0.9528), (-0.9927, 0.9535, -0.9534), (-0.9835, 0.9709, -0.9527), (-0.987, 0.9317, -0.9718), (-0.9835, 0.9527, -0.971), (-0.977, 0.9678, -0.9678), (-0.9317, 0.9967, -0.9528), (-0.9317, 0.987, -0.9718), (-0.9528, 0.9967, -0.9317), (-0.9534, 0.9927, -0.9535), (-0.9527, 0.9835, -0.9709), (-0.9718, 0.987, -0.9317), (-0.971, 0.9835, -0.9527), (-0.9678, 0.977, -0.9678), (-0.9317, 0.9317, 1.0), (-0.9317, 1.0, 0.9317), (-1.0, 0.9317, 0.9317), (-0.9317, 0.9528, 0.9967), (-0.9317, 0.9718, 0.987), (-0.9528, 0.9317, 0.9967), (-0.9534, 0.9535, 0.9927), (-0.9527, 0.9709, 0.9835), (-0.9718, 0.9317, 0.987), (-0.971, 0.9527, 0.9835), (-0.9678, 0.9678, 0.977), (-0.9528, 0.9967, 0.9317), (-0.9718, 0.987, 0.9317), (-0.9317, 0.9967, 0.9528), (-0.9535, 0.9927, 0.9534), (-0.9709, 0.9835, 0.9527), (-0.9317, 0.987, 0.9718), (-0.9527, 0.9835, 0.971), (-0.9678, 0.977, 0.9678), (-0.9967, 0.9317, 0.9528), (-0.987, 0.9317, 0.9718), (-0.9967, 0.9528, 0.9317), (-0.9927, 0.9534, 0.9535), (-0.9835, 0.9527, 0.9709), (-0.987, 0.9718, 0.9317), (-0.9835, 0.971, 0.9527), (-0.977, 0.9678, 0.9678), (0.9317, -0.9317, -1.0), (1.0, -0.9317, -0.9317), (0.9317, -1.0, -0.9317), (0.9528, -0.9317, -0.9967), (0.9718, -0.9317, -0.987), (0.9317, -0.9528, -0.9967), (0.9535, -0.9534, -0.9927), (0.9709, -0.9527, -0.9835), (0.9317, -0.9718, -0.987), (0.9527, -0.971, -0.9835), (0.9678, -0.9678, -0.977), (0.9967, -0.9528, -0.9317), (0.987, -0.9718, -0.9317), (0.9967, -0.9317, -0.9528), (0.9927, -0.9535, -0.9534), (0.9835, -0.9709, -0.9527), (0.987, -0.9317, -0.9718), (0.9835, -0.9527, -0.971), (0.977, -0.9678, -0.9678), (0.9317, -0.9967, -0.9528), (0.9317, -0.987, -0.9718), (0.9528, -0.9967, -0.9317), (0.9534, -0.9927, -0.9535), (0.9527, -0.9835, -0.9709), (0.9718, -0.987, -0.9317), (0.971, -0.9835, -0.9527), (0.9678, -0.977, -0.9678), (0.9317, -0.9317, 1.0), (0.9317, -1.0, 0.9317), (1.0, -0.9317, 0.9317), (0.9317, -0.9528, 0.9967), (0.9317, -0.9718, 0.987), (0.9528, -0.9317, 0.9967), (0.9534, -0.9535, 0.9927), (0.9527, -0.9709, 0.9835), (0.9718, -0.9317, 0.987), (0.971, -0.9527, 0.9835), (0.9678, -0.9678, 0.977), (0.9528, -0.9967, 0.9317), (0.9718, -0.987, 0.9317), (0.9317, -0.9967, 0.9528), (0.9535, -0.9927, 0.9534), (0.9709, -0.9835, 0.9527), (0.9317, -0.987, 0.9718), (0.9527, -0.9835, 0.971), (0.9678, -0.977, 0.9678), (0.9967, -0.9317, 0.9528), (0.987, -0.9317, 0.9718), (0.9967, -0.9528, 0.9317), (0.9927, -0.9534, 0.9535), (0.9835, -0.9527, 0.9709), (0.987, -0.9718, 0.9317), (0.9835, -0.971, 0.9527), (0.977, -0.9678, 0.9678), (0.9317, 0.9317, -1.0), (0.9317, 1.0, -0.9317), (1.0, 0.9317, -0.9317), (0.9317, 0.9528, -0.9967), (0.9317, 0.9718, -0.987), (0.9528, 0.9317, -0.9967), (0.9534, 0.9535, -0.9927), (0.9527, 0.9709, -0.9835), (0.9718, 0.9317, -0.987), (0.971, 0.9527, -0.9835), (0.9678, 0.9678, -0.977), (0.9528, 0.9967, -0.9317), (0.9718, 0.987, -0.9317), (0.9317, 0.9967, -0.9528), (0.9535, 0.9927, -0.9534), (0.9709, 0.9835, -0.9527), (0.9317, 0.987, -0.9718), (0.9527, 0.9835, -0.971), (0.9678, 0.977, -0.9678), (0.9967, 0.9317, -0.9528), (0.987, 0.9317, -0.9718), (0.9967, 0.9528, -0.9317), (0.9927, 0.9534, -0.9535), (0.9835, 0.9527, -0.9709), (0.987, 0.9718, -0.9317), (0.9835, 0.971, -0.9527), (0.977, 0.9678, -0.9678), (0.9317, 0.9317, 1.0), (1.0, 0.9317, 0.9317), (0.9317, 1.0, 0.9317), (0.9528, 0.9317, 0.9967), (0.9718, 0.9317, 0.987), (0.9317, 0.9528, 0.9967), (0.9535, 0.9534, 0.9927), (0.9709, 0.9527, 0.9835), (0.9317, 0.9718, 0.987), (0.9527, 0.971, 0.9835), (0.9678, 0.9678, 0.977), (0.9967, 0.9528, 0.9317), (0.987, 0.9718, 0.9317), (0.9967, 0.9317, 0.9528), (0.9927, 0.9535, 0.9534), (0.9835, 0.9709, 0.9527), (0.987, 0.9317, 0.9718), (0.9835, 0.9527, 0.971), (0.977, 0.9678, 0.9678), (0.9317, 0.9967, 0.9528), (0.9317, 0.987, 0.9718), (0.9528, 0.9967, 0.9317), (0.9534, 0.9927, 0.9535), (0.9527, 0.9835, 0.9709), (0.9718, 0.987, 0.9317), (0.971, 0.9835, 0.9527), (0.9678, 0.977, 0.9678)], [], [(110, 136, 27, 1), (164, 190, 137, 109), (189, 81, 28, 135), (2, 29, 83, 55), (56, 82, 191, 163), (0, 3, 6, 5), (3, 4, 7, 6), (4, 16, 17, 7), (5, 6, 9, 8), (6, 7, 10, 9), (7, 17, 18, 10), (1, 11, 14, 13), (11, 12, 15, 14), (12, 24, 25, 15), (13, 14, 17, 16), (14, 15, 18, 17), (15, 25, 26, 18), (2, 19, 22, 21), (19, 20, 23, 22), (20, 8, 9, 23), (21, 22, 25, 24), (22, 23, 26, 25), (23, 9, 10, 26), (10, 18, 26), (27, 30, 33, 32), (30, 31, 34, 33), (31, 43, 44, 34), (32, 33, 36, 35), (33, 34, 37, 36), (34, 44, 45, 37), (28, 38, 41, 40), (38, 39, 42, 41), (39, 51, 52, 42), (40, 41, 44, 43), (41, 42, 45, 44), (42, 52, 53, 45), (29, 46, 49, 48), (46, 47, 50, 49), (47, 35, 36, 50), (48, 49, 52, 51), (49, 50, 53, 52), (50, 36, 37, 53), (37, 45, 53), (54, 57, 60, 59), (57, 58, 61, 60), (58, 70, 71, 61), (59, 60, 63, 62), (60, 61, 64, 63), (61, 71, 72, 64), (55, 65, 68, 67), (65, 66, 69, 68), (66, 78, 79, 69), (67, 68, 71, 70), (68, 69, 72, 71), (69, 79, 80, 72), (56, 73, 76, 75), (73, 74, 77, 76), (74, 62, 63, 77), (75, 76, 79, 78), (76, 77, 80, 79), (77, 63, 64, 80), (64, 72, 80), (81, 84, 87, 86), (84, 85, 88, 87), (85, 97, 98, 88), (86, 87, 90, 89), (87, 88, 91, 90), (88, 98, 99, 91), (82, 92, 95, 94), (92, 93, 96, 95), (93, 105, 106, 96), (94, 95, 98, 97), (95, 96, 99, 98), (96, 106, 107, 99), (83, 100, 103, 102), (100, 101, 104, 103), (101, 89, 90, 104), (102, 103, 106, 105), (103, 104, 107, 106), (104, 90, 91, 107), (91, 99, 107), (108, 111, 114, 113), (111, 112, 115, 114), (112, 124, 125, 115), (113, 114, 117, 116), (114, 115, 118, 117), (115, 125, 126, 118), (109, 119, 122, 121), (119, 120, 123, 122), (120, 132, 133, 123), (121, 122, 125, 124), (122, 123, 126, 125), (123, 133, 134, 126), (110, 127, 130, 129), (127, 128, 131, 130), (128, 116, 117, 131), (129, 130, 133, 132), (130, 131, 134, 133), (131, 117, 118, 134), (118, 126, 134), (135, 138, 141, 140), (138, 139, 142, 141), (139, 151, 152, 142), (140, 141, 144, 143), (141, 142, 145, 144), (142, 152, 153, 145), (136, 146, 149, 148), (146, 147, 150, 149), (147, 159, 160, 150), (148, 149, 152, 151), (149, 150, 153, 152), (150, 160, 161, 153), (137, 154, 157, 156), (154, 155, 158, 157), (155, 143, 144, 158), (156, 157, 160, 159), (157, 158, 161, 160), (158, 144, 145, 161), (145, 153, 161), (162, 165, 168, 167), (165, 166, 169, 168), (166, 178, 179, 169), (167, 168, 171, 170), (168, 169, 172, 171), (169, 179, 180, 172), (163, 173, 176, 175), (173, 174, 177, 176), (174, 186, 187, 177), (175, 176, 179, 178), (176, 177, 180, 179), (177, 187, 188, 180), (164, 181, 184, 183), (181, 182, 185, 184), (182, 170, 171, 185), (183, 184, 187, 186), (184, 185, 188, 187), (185, 171, 172, 188), (172, 180, 188), (189, 192, 195, 194), (192, 193, 196, 195), (193, 205, 206, 196), (194, 195, 198, 197), (195, 196, 199, 198), (196, 206, 207, 199), (190, 200, 203, 202), (200, 201, 204, 203), (201, 213, 214, 204), (202, 203, 206, 205), (203, 204, 207, 206), (204, 214, 215, 207), (191, 208, 211, 210), (208, 209, 212, 211), (209, 197, 198, 212), (210, 211, 214, 213), (211, 212, 215, 214), (212, 198, 199, 215), (199, 207, 215), (54, 0, 5, 57), (57, 5, 8, 58), (58, 8, 20, 70), (70, 20, 19, 67), (67, 19, 2, 55), (1, 27, 32, 11), (11, 32, 35, 12), (12, 35, 47, 24), (24, 47, 46, 21), (21, 46, 29, 2), (28, 81, 86, 38), (38, 86, 89, 39), (39, 89, 101, 51), (51, 101, 100, 48), (48, 100, 83, 29), (82, 56, 75, 92), (92, 75, 78, 93), (93, 78, 66, 105), (105, 66, 65, 102), (102, 65, 55, 83), (162, 54, 59, 165), (165, 59, 62, 166), (166, 62, 74, 178), (178, 74, 73, 175), (175, 73, 56, 163), (81, 189, 194, 84), (84, 194, 197, 85), (85, 197, 209, 97), (97, 209, 208, 94), (94, 208, 191, 82), (190, 164, 183, 200), (200, 183, 186, 201), (201, 186, 174, 213), (213, 174, 173, 210), (210, 173, 163, 191), (108, 162, 167, 111), (111, 167, 170, 112), (112, 170, 182, 124), (124, 182, 181, 121), (121, 181, 164, 109), (189, 135, 140, 192), (192, 140, 143, 193), (193, 143, 155, 205), (205, 155, 154, 202), (202, 154, 137, 190), (136, 110, 129, 146), (146, 129, 132, 147), (147, 132, 120, 159), (159, 120, 119, 156), (156, 119, 109, 137), (0, 108, 113, 3), (3, 113, 116, 4), (4, 116, 128, 16), (16, 128, 127, 13), (13, 127, 110, 1), (135, 28, 40, 138), (138, 40, 43, 139), (139, 43, 31, 151), (151, 31, 30, 148), (148, 30, 27, 136), (54, 162, 108, 0)])
_uv = me_cubo_018.uv_layers.new(name='MapaUV')
_uv.uv.foreach_set('vector', [0.3835, 0.7585, 0.6165, 0.7585, 0.6165, 0.9915, 0.3835, 0.9915, 0.3835, 0.5085, 0.6165, 0.5085, 0.6165, 0.7415, 0.3835, 0.7415, 0.6335, 0.5085, 0.8665, 0.5085, 0.8665, 0.7415, 0.6335, 0.7415, 0.3835, 0.008537, 0.6165, 0.008537, 0.6165, 0.2415, 0.3835, 0.2415, 0.3835, 0.2585, 0.6165, 0.2585, 0.6165, 0.4915, 0.3835, 0.4915, 0.1335, 0.7415, 0.1335, 0.7441, 0.1308, 0.7442, 0.1309, 0.7415, 0.1335, 0.7441, 0.1335, 0.7465, 0.1309, 0.7464, 0.1308, 0.7442, 0.1335, 0.7465, 0.1335, 0.75, 0.1309, 0.75, 0.1309, 0.7464, 0.1309, 0.7415, 0.1308, 0.7442, 0.1286, 0.7441, 0.1285, 0.7415, 0.1308, 0.7442, 0.1309, 0.7464, 0.129, 0.746, 0.1286, 0.7441, 0.1309, 0.7464, 0.1309, 0.75, 0.129, 0.75, 0.129, 0.746, 0.3835, 0.9915, 0.3835, 0.9941, 0.3808, 0.9942, 0.3809, 0.9915, 0.3835, 0.9941, 0.3835, 0.9965, 0.3809, 0.9964, 0.3808, 0.9942, 0.3835, 0.9965, 0.3835, 1.0, 0.3809, 1.0, 0.3809, 0.9964, 0.3809, 0.9915, 0.3808, 0.9942, 0.375, 0.9941, 0.375, 0.9915, 0.3808, 0.9942, 0.3809, 0.9964, 0.375, 0.996, 0.375, 0.9941, 0.3809, 0.9964, 0.3809, 1.0, 0.375, 1.0, 0.375, 0.996, 0.3835, 0.008537, 0.3809, 0.008537, 0.3808, 0.005828, 0.3835, 0.005898, 0.3809, 0.008537, 0.375, 0.008537, 0.375, 0.005916, 0.3808, 0.005828, 0.125, 0.7415, 0.1285, 0.7415, 0.1286, 0.7441, 0.125, 0.7441, 0.3835, 0.005898, 0.3808, 0.005828, 0.3809, 0.0, 0.3835, 0.0, 0.3808, 0.005828, 0.375, 0.005916, 0.375, 0.00402, 0.3809, 0.0, 0.125, 0.7441, 0.1286, 0.7441, 0.129, 0.746, 0.125, 0.746, 0.129, 0.746, 0.129, 0.75, 0.125, 0.746, 0.6165, 0.9915, 0.6191, 0.9915, 0.6192, 0.9942, 0.6165, 0.9941, 0.6191, 0.9915, 0.6215, 0.9915, 0.6214, 0.9941, 0.6192, 0.9942, 0.6215, 0.9915, 0.625, 0.9915, 0.625, 0.9941, 0.6214, 0.9941, 0.6165, 0.9941, 0.6192, 0.9942, 0.6191, 0.9964, 0.6165, 0.9965, 0.6192, 0.9942, 0.6214, 0.9941, 0.621, 0.996, 0.6191, 0.9964, 0.6214, 0.9941, 0.625, 0.9941, 0.625, 0.996, 0.621, 0.996, 0.8665, 0.7415, 0.8691, 0.7415, 0.8692, 0.7442, 0.8665, 0.7441, 0.8691, 0.7415, 0.8715, 0.7415, 0.8714, 0.7441, 0.8692, 0.7442, 0.8715, 0.7415, 0.875, 0.7415, 0.875, 0.7441, 0.8714, 0.7441, 0.8665, 0.7441, 0.8692, 0.7442, 0.8691, 0.75, 0.8665, 0.75, 0.8692, 0.7442, 0.8714, 0.7441, 0.871, 0.75, 0.8691, 0.75, 0.8714, 0.7441, 0.875, 0.7441, 0.875, 0.75, 0.871, 0.75, 0.6165, 0.008537, 0.6165, 0.005898, 0.6192, 0.005813, 0.6191, 0.008537, 0.6165, 0.005898, 0.6165, 0.0, 0.6191, 0.0, 0.6192, 0.005813, 0.6165, 1.0, 0.6165, 0.9965, 0.6191, 0.9964, 0.6191, 1.0, 0.6191, 0.008537, 0.6192, 0.005813, 0.625, 0.00591, 0.625, 0.008537, 0.6192, 0.005813, 0.6191, 0.0, 0.621, 0.0, 0.625, 0.00591, 0.6191, 1.0, 0.6191, 0.9964, 0.621, 0.996, 0.621, 1.0, 0.621, 0.996, 0.625, 0.996, 0.621, 1.0, 0.1335, 0.5085, 0.1309, 0.5085, 0.1308, 0.5058, 0.1335, 0.5059, 0.1309, 0.5085, 0.1285, 0.5085, 0.1286, 0.5059, 0.1308, 0.5058, 0.1285, 0.5085, 0.125, 0.5085, 0.125, 0.5059, 0.1286, 0.5059, 0.1335, 0.5059, 0.1308, 0.5058, 0.1309, 0.5036, 0.1335, 0.5035, 0.1308, 0.5058, 0.1286, 0.5059, 0.129, 0.504, 0.1309, 0.5036, 0.1286, 0.5059, 0.125, 0.5059, 0.125, 0.504, 0.129, 0.504, 0.3835, 0.2415, 0.3835, 0.2441, 0.3808, 0.2442, 0.3809, 0.2415, 0.3835, 0.2441, 0.3835, 0.2465, 0.3809, 0.2464, 0.3808, 0.2442, 0.3835, 0.2465, 0.3835, 0.2535, 0.3809, 0.2536, 0.3809, 0.2464, 0.3809, 0.2415, 0.3808, 0.2442, 0.375, 0.2441, 0.375, 0.2415, 0.3808, 0.2442, 0.3809, 0.2464, 0.375, 0.246, 0.375, 0.2441, 0.3809, 0.2464, 0.3809, 0.2536, 0.375, 0.254, 0.375, 0.246, 0.3835, 0.2585, 0.3809, 0.2585, 0.3808, 0.2558, 0.3835, 0.2559, 0.3809, 0.2585, 0.375, 0.2585, 0.375, 0.2559, 0.3808, 0.2558, 0.1335, 0.5, 0.1335, 0.5035, 0.1309, 0.5036, 0.1309, 0.5, 0.3835, 0.2559, 0.3808, 0.2558, 0.3809, 0.2536, 0.3835, 0.2535, 0.3808, 0.2558, 0.375, 0.2559, 0.375, 0.254, 0.3809, 0.2536, 0.1309, 0.5, 0.1309, 0.5036, 0.129, 0.504, 0.129, 0.5, 0.129, 0.504, 0.125, 0.504, 0.129, 0.5, 0.8665, 0.5085, 0.8665, 0.5059, 0.8692, 0.5058, 0.8691, 0.5085, 0.8665, 0.5059, 0.8665, 0.5, 0.8691, 0.5, 0.8692, 0.5058, 0.625, 0.2585, 0.6215, 0.2585, 0.6214, 0.2559, 0.625, 0.2559, 0.8691, 0.5085, 0.8692, 0.5058, 0.8714, 0.5059, 0.8715, 0.5085, 0.8692, 0.5058, 0.8691, 0.5, 0.871, 0.5, 0.8714, 0.5059, 0.625, 0.2559, 0.6214, 0.2559, 0.621, 0.254, 0.625, 0.254, 0.6165, 0.2585, 0.6165, 0.2559, 0.6192, 0.2558, 0.6191, 0.2585, 0.6165, 0.2559, 0.6165, 0.2535, 0.6191, 0.2536, 0.6192, 0.2558, 0.6165, 0.2535, 0.6165, 0.2465, 0.6191, 0.2464, 0.6191, 0.2536, 0.6191, 0.2585, 0.6192, 0.2558, 0.6214, 0.2559, 0.6215, 0.2585, 0.6192, 0.2558, 0.6191, 0.2536, 0.621, 0.254, 0.6214, 0.2559, 0.6191, 0.2536, 0.6191, 0.2464, 0.621, 0.246, 0.621, 0.254, 0.6165, 0.2415, 0.6191, 0.2415, 0.6192, 0.2442, 0.6165, 0.2441, 0.6191, 0.2415, 0.625, 0.2415, 0.625, 0.2441, 0.6192, 0.2442, 0.875, 0.5085, 0.8715, 0.5085, 0.8714, 0.5059, 0.875, 0.5059, 0.6165, 0.2441, 0.6192, 0.2442, 0.6191, 0.2464, 0.6165, 0.2465, 0.6192, 0.2442, 0.625, 0.2441, 0.621, 0.246, 0.6191, 0.2464, 0.875, 0.5059, 0.8714, 0.5059, 0.871, 0.5, 0.8721, 0.504, 0.625, 0.254, 0.621, 0.254, 0.621, 0.2529, 0.3665, 0.7415, 0.3691, 0.7415, 0.3692, 0.7442, 0.3665, 0.7441, 0.3691, 0.7415, 0.3715, 0.7415, 0.3714, 0.7441, 0.3692, 0.7442, 0.3715, 0.7415, 0.3785, 0.7415, 0.3786, 0.7441, 0.3714, 0.7441, 0.3665, 0.7441, 0.3692, 0.7442, 0.3691, 0.7464, 0.3665, 0.7465, 0.3692, 0.7442, 0.3714, 0.7441, 0.371, 0.746, 0.3691, 0.7464, 0.3714, 0.7441, 0.3786, 0.7441, 0.379, 0.746, 0.371, 0.746, 0.3835, 0.7415, 0.3835, 0.7441, 0.3808, 0.7442, 0.3809, 0.7415, 0.3835, 0.7441, 0.3835, 0.7465, 0.3809, 0.7464, 0.3808, 0.7442, 0.3835, 0.7465, 0.3835, 0.7535, 0.3809, 0.7536, 0.3809, 0.7464, 0.3809, 0.7415, 0.3808, 0.7442, 0.3786, 0.7441, 0.3785, 0.7415, 0.3808, 0.7442, 0.3809, 0.7464, 0.379, 0.746, 0.3786, 0.7441, 0.3809, 0.7464, 0.3809, 0.7536, 0.375, 0.754, 0.379, 0.746, 0.3835, 0.7585, 0.3809, 0.7585, 0.3808, 0.7558, 0.3835, 0.7559, 0.3809, 0.7585, 0.375, 0.7585, 0.375, 0.7559, 0.3808, 0.7558, 0.3665, 0.75, 0.3665, 0.7465, 0.3691, 0.7464, 0.3691, 0.75, 0.3835, 0.7559, 0.3808, 0.7558, 0.3809, 0.7536, 0.3835, 0.7535, 0.3808, 0.7558, 0.375, 0.7559, 0.375, 0.754, 0.3809, 0.7536, 0.3691, 0.75, 0.3691, 0.7464, 0.371, 0.746, 0.371, 0.75, 0.371, 0.746, 0.3721, 0.746, 0.371, 0.75, 0.6335, 0.7415, 0.6335, 0.7441, 0.6308, 0.7442, 0.6309, 0.7415, 0.6335, 0.7441, 0.6335, 0.75, 0.6309, 0.75, 0.6308, 0.7442, 0.625, 0.7585, 0.6215, 0.7585, 0.6214, 0.7559, 0.625, 0.7559, 0.6309, 0.7415, 0.6308, 0.7442, 0.6286, 0.7441, 0.6285, 0.7415, 0.6308, 0.7442, 0.6309, 0.75, 0.629, 0.75, 0.6286, 0.7441, 0.625, 0.7559, 0.6214, 0.7559, 0.621, 0.754, 0.625, 0.754, 0.6165, 0.7585, 0.6165, 0.7559, 0.6192, 0.7558, 0.6191, 0.7585, 0.6165, 0.7559, 0.6165, 0.7535, 0.6191, 0.7536, 0.6192, 0.7558, 0.6165, 0.7535, 0.6165, 0.7465, 0.6191, 0.7464, 0.6191, 0.7536, 0.6191, 0.7585, 0.6192, 0.7558, 0.6214, 0.7559, 0.6215, 0.7585, 0.6192, 0.7558, 0.6191, 0.7536, 0.621, 0.754, 0.6214, 0.7559, 0.6191, 0.7536, 0.6191, 0.7464, 0.621, 0.746, 0.621, 0.754, 0.6165, 0.7415, 0.6191, 0.7415, 0.6192, 0.7442, 0.6165, 0.7441, 0.6191, 0.7415, 0.6215, 0.7415, 0.6214, 0.7441, 0.6192, 0.7442, 0.6215, 0.7415, 0.6285, 0.7415, 0.6286, 0.7441, 0.6214, 0.7441, 0.6165, 0.7441, 0.6192, 0.7442, 0.6191, 0.7464, 0.6165, 0.7465, 0.6192, 0.7442, 0.6214, 0.7441, 0.621, 0.746, 0.6191, 0.7464, 0.6214, 0.7441, 0.6286, 0.7441, 0.629, 0.75, 0.621, 0.746, 0.625, 0.754, 0.621, 0.754, 0.621, 0.7529, 0.3665, 0.5085, 0.3665, 0.5059, 0.3692, 0.5058, 0.3691, 0.5085, 0.3665, 0.5059, 0.3665, 0.5035, 0.3691, 0.5036, 0.3692, 0.5058, 0.3665, 0.5035, 0.3665, 0.5, 0.3691, 0.5, 0.3691, 0.5036, 0.3691, 0.5085, 0.3692, 0.5058, 0.3714, 0.5059, 0.3715, 0.5085, 0.3692, 0.5058, 0.3691, 0.5036, 0.371, 0.504, 0.3714, 0.5059, 0.3691, 0.5036, 0.3691, 0.5, 0.371, 0.5, 0.371, 0.504, 0.3835, 0.4915, 0.3835, 0.4941, 0.3808, 0.4942, 0.3809, 0.4915, 0.3835, 0.4941, 0.3835, 0.4965, 0.3809, 0.4964, 0.3808, 0.4942, 0.3835, 0.4965, 0.3835, 0.5035, 0.3809, 0.5036, 0.3809, 0.4964, 0.3809, 0.4915, 0.3808, 0.4942, 0.375, 0.4941, 0.375, 0.4915, 0.3808, 0.4942, 0.3809, 0.4964, 0.375, 0.496, 0.375, 0.4941, 0.3809, 0.4964, 0.3809, 0.5036, 0.379, 0.504, 0.375, 0.496, 0.3835, 0.5085, 0.3809, 0.5085, 0.3808, 0.5058, 0.3835, 0.5059, 0.3809, 0.5085, 0.3785, 0.5085, 0.3786, 0.5059, 0.3808, 0.5058, 0.3785, 0.5085, 0.3715, 0.5085, 0.3714, 0.5059, 0.3786, 0.5059, 0.3835, 0.5059, 0.3808, 0.5058, 0.3809, 0.5036, 0.3835, 0.5035, 0.3808, 0.5058, 0.3786, 0.5059, 0.379, 0.504, 0.3809, 0.5036, 0.3786, 0.5059, 0.3714, 0.5059, 0.371, 0.504, 0.379, 0.504, 0.371, 0.504, 0.371, 0.5, 0.3721, 0.504, 0.6335, 0.5085, 0.6309, 0.5085, 0.6308, 0.5058, 0.6335, 0.5059, 0.6309, 0.5085, 0.6285, 0.5085, 0.6286, 0.5059, 0.6308, 0.5058, 0.6285, 0.5085, 0.6215, 0.5085, 0.6214, 0.5059, 0.6286, 0.5059, 0.6335, 0.5059, 0.6308, 0.5058, 0.6309, 0.5, 0.6335, 0.5, 0.6308, 0.5058, 0.6286, 0.5059, 0.629, 0.5, 0.6309, 0.5, 0.6286, 0.5059, 0.6214, 0.5059, 0.621, 0.504, 0.629, 0.5, 0.6165, 0.5085, 0.6165, 0.5059, 0.6192, 0.5058, 0.6191, 0.5085, 0.6165, 0.5059, 0.6165, 0.5035, 0.6191, 0.5036, 0.6192, 0.5058, 0.6165, 0.5035, 0.6165, 0.4965, 0.6191, 0.4964, 0.6191, 0.5036, 0.6191, 0.5085, 0.6192, 0.5058, 0.6214, 0.5059, 0.6215, 0.5085, 0.6192, 0.5058, 0.6191, 0.5036, 0.621, 0.504, 0.6214, 0.5059, 0.6191, 0.5036, 0.6191, 0.4964, 0.621, 0.496, 0.621, 0.504, 0.6165, 0.4915, 0.6191, 0.4915, 0.6192, 0.4942, 0.6165, 0.4941, 0.6191, 0.4915, 0.6215, 0.4915, 0.6214, 0.4941, 0.6192, 0.4942, 0.6215, 0.4915, 0.625, 0.4915, 0.625, 0.4941, 0.6214, 0.4941, 0.6165, 0.4941, 0.6192, 0.4942, 0.6191, 0.4964, 0.6165, 0.4965, 0.6192, 0.4942, 0.6214, 0.4941, 0.621, 0.496, 0.6191, 0.4964, 0.6214, 0.4941, 0.625, 0.4941, 0.625, 0.496, 0.621, 0.496, 0.625, 0.496, 0.621, 0.4971, 0.621, 0.496, 0.1335, 0.5085, 0.1335, 0.7415, 0.1309, 0.7415, 0.1309, 0.5085, 0.1309, 0.5085, 0.1309, 0.7415, 0.1285, 0.7415, 0.1285, 0.5085, 0.1285, 0.5085, 0.1285, 0.7415, 0.125, 0.7415, 0.125, 0.5085, 0.375, 0.2415, 0.375, 0.008537, 0.3809, 0.008537, 0.3809, 0.2415, 0.3809, 0.2415, 0.3809, 0.008537, 0.3835, 0.008537, 0.3835, 0.2415, 0.3835, 0.9915, 0.6165, 0.9915, 0.6165, 0.9941, 0.3835, 0.9941, 0.3835, 0.9941, 0.6165, 0.9941, 0.6165, 0.9965, 0.3835, 0.9965, 0.3835, 0.9965, 0.6165, 0.9965, 0.6165, 1.0, 0.3835, 1.0, 0.3835, 0.0, 0.6165, 0.0, 0.6165, 0.005898, 0.3835, 0.005898, 0.3835, 0.005898, 0.6165, 0.005898, 0.6165, 0.008537, 0.3835, 0.008537, 0.8665, 0.7415, 0.8665, 0.5085, 0.8691, 0.5085, 0.8691, 0.7415, 0.8691, 0.7415, 0.8691, 0.5085, 0.8715, 0.5085, 0.8715, 0.7415, 0.8715, 0.7415, 0.8715, 0.5085, 0.875, 0.5085, 0.875, 0.7415, 0.625, 0.008537, 0.625, 0.2415, 0.6191, 0.2415, 0.6191, 0.008537, 0.6191, 0.008537, 0.6191, 0.2415, 0.6165, 0.2415, 0.6165, 0.008537, 0.6165, 0.2585, 0.3835, 0.2585, 0.3835, 0.2559, 0.6165, 0.2559, 0.6165, 0.2559, 0.3835, 0.2559, 0.3835, 0.2535, 0.6165, 0.2535, 0.6165, 0.2535, 0.3835, 0.2535, 0.3835, 0.2465, 0.6165, 0.2465, 0.6165, 0.2465, 0.3835, 0.2465, 0.3835, 0.2441, 0.6165, 0.2441, 0.6165, 0.2441, 0.3835, 0.2441, 0.3835, 0.2415, 0.6165, 0.2415, 0.3665, 0.5085, 0.1335, 0.5085, 0.1335, 0.5059, 0.3665, 0.5059, 0.3665, 0.5059, 0.1335, 0.5059, 0.1335, 0.5035, 0.3665, 0.5035, 0.3665, 0.5035, 0.1335, 0.5035, 0.1335, 0.5, 0.3665, 0.5, 0.375, 0.4915, 0.375, 0.2585, 0.3809, 0.2585, 0.3809, 0.4915, 0.3809, 0.4915, 0.3809, 0.2585, 0.3835, 0.2585, 0.3835, 0.4915, 0.8665, 0.5085, 0.6335, 0.5085, 0.6335, 0.5059, 0.8665, 0.5059, 0.8665, 0.5059, 0.6335, 0.5059, 0.6335, 0.5, 0.8665, 0.5, 0.625, 0.2585, 0.625, 0.4915, 0.6215, 0.4915, 0.6215, 0.2585, 0.6215, 0.2585, 0.6215, 0.4915, 0.6191, 0.4915, 0.6191, 0.2585, 0.6191, 0.2585, 0.6191, 0.4915, 0.6165, 0.4915, 0.6165, 0.2585, 0.6165, 0.5085, 0.3835, 0.5085, 0.3835, 0.5059, 0.6165, 0.5059, 0.6165, 0.5059, 0.3835, 0.5059, 0.3835, 0.5035, 0.6165, 0.5035, 0.6165, 0.5035, 0.3835, 0.5035, 0.3835, 0.4965, 0.6165, 0.4965, 0.6165, 0.4965, 0.3835, 0.4965, 0.3835, 0.4941, 0.6165, 0.4941, 0.6165, 0.4941, 0.3835, 0.4941, 0.3835, 0.4915, 0.6165, 0.4915, 0.3665, 0.7415, 0.3665, 0.5085, 0.3691, 0.5085, 0.3691, 0.7415, 0.3691, 0.7415, 0.3691, 0.5085, 0.3715, 0.5085, 0.3715, 0.7415, 0.3715, 0.7415, 0.3715, 0.5085, 0.3785, 0.5085, 0.3785, 0.7415, 0.3785, 0.7415, 0.3785, 0.5085, 0.3809, 0.5085, 0.3809, 0.7415, 0.3809, 0.7415, 0.3809, 0.5085, 0.3835, 0.5085, 0.3835, 0.7415, 0.6335, 0.5085, 0.6335, 0.7415, 0.6309, 0.7415, 0.6309, 0.5085, 0.6309, 0.5085, 0.6309, 0.7415, 0.6285, 0.7415, 0.6285, 0.5085, 0.6285, 0.5085, 0.6285, 0.7415, 0.6215, 0.7415, 0.6215, 0.5085, 0.6215, 0.5085, 0.6215, 0.7415, 0.6191, 0.7415, 0.6191, 0.5085, 0.6191, 0.5085, 0.6191, 0.7415, 0.6165, 0.7415, 0.6165, 0.5085, 0.6165, 0.7585, 0.3835, 0.7585, 0.3835, 0.7559, 0.6165, 0.7559, 0.6165, 0.7559, 0.3835, 0.7559, 0.3835, 0.7535, 0.6165, 0.7535, 0.6165, 0.7535, 0.3835, 0.7535, 0.3835, 0.7465, 0.6165, 0.7465, 0.6165, 0.7465, 0.3835, 0.7465, 0.3835, 0.7441, 0.6165, 0.7441, 0.6165, 0.7441, 0.3835, 0.7441, 0.3835, 0.7415, 0.6165, 0.7415, 0.1335, 0.7415, 0.3665, 0.7415, 0.3665, 0.7441, 0.1335, 0.7441, 0.1335, 0.7441, 0.3665, 0.7441, 0.3665, 0.7465, 0.1335, 0.7465, 0.1335, 0.7465, 0.3665, 0.7465, 0.3665, 0.75, 0.1335, 0.75, 0.375, 0.9915, 0.375, 0.7585, 0.3809, 0.7585, 0.3809, 0.9915, 0.3809, 0.9915, 0.3809, 0.7585, 0.3835, 0.7585, 0.3835, 0.9915, 0.6335, 0.7415, 0.8665, 0.7415, 0.8665, 0.7441, 0.6335, 0.7441, 0.6335, 0.7441, 0.8665, 0.7441, 0.8665, 0.75, 0.6335, 0.75, 0.625, 0.7585, 0.625, 0.9915, 0.6215, 0.9915, 0.6215, 0.7585, 0.6215, 0.7585, 0.6215, 0.9915, 0.6191, 0.9915, 0.6191, 0.7585, 0.6191, 0.7585, 0.6191, 0.9915, 0.6165, 0.9915, 0.6165, 0.7585, 0.1335, 0.5085, 0.3665, 0.5085, 0.3665, 0.7415, 0.1335, 0.7415])
me_cubo_018.materials.append(mat_wood)
me_cubo_018.update()
me_cubo_019 = bpy.data.meshes.new('Cubo.019')
me_cubo_019.from_pydata([(-1.0, -1.0, -1.0), (-1.0, -1.0, 1.0), (-1.0, 1.0, -1.0), (-1.0, 1.0, 1.0), (1.0, -1.0, -1.0), (1.0, -1.0, 1.0), (1.0, 1.0, -1.0), (1.0, 1.0, 1.0)], [], [(0, 1, 3, 2), (2, 3, 7, 6), (6, 7, 5, 4), (4, 5, 1, 0), (2, 6, 4, 0), (7, 3, 1, 5)])
_uv = me_cubo_019.uv_layers.new(name='MapaUV')
_uv.uv.foreach_set('vector', [0.375, 0.0, 0.625, 0.0, 0.625, 0.25, 0.375, 0.25, 0.375, 0.25, 0.625, 0.25, 0.625, 0.5, 0.375, 0.5, 0.375, 0.5, 0.625, 0.5, 0.625, 0.75, 0.375, 0.75, 0.375, 0.75, 0.625, 0.75, 0.625, 1.0, 0.375, 1.0, 0.125, 0.5, 0.375, 0.5, 0.375, 0.75, 0.125, 0.75, 0.625, 0.5, 0.875, 0.5, 0.875, 0.75, 0.625, 0.75])
me_cubo_019.materials.append(mat_material_014)
me_cubo_019.update()
me_plano_016 = bpy.data.meshes.new('Plano.016')
me_plano_016.from_pydata([(-1.0, -1.0, 0.0), (1.0, -1.0, 0.0), (-1.0, 1.0, 0.0), (1.0, 1.0, 0.0), (-1.0, -1.0, -0.1491), (1.0, -1.0, -0.1491), (-1.0, 1.0, -0.1491), (1.0, 1.0, -0.1491)], [], [(0, 2, 3, 1), (4, 5, 7, 6), (0, 1, 5, 4), (1, 3, 7, 5), (2, 0, 4, 6), (3, 2, 6, 7)])
_uv = me_plano_016.uv_layers.new(name='MapaUV')
_uv.uv.foreach_set('vector', [0.0, 0.0, 0.0, 1.0, 1.0, 1.0, 1.0, 0.0, 0.0, 0.0, 1.0, 0.0, 1.0, 1.0, 0.0, 1.0, 0.0, 0.0, 1.0, 0.0, 1.0, 0.0, 0.0, 0.0, 1.0, 0.0, 1.0, 1.0, 1.0, 1.0, 1.0, 0.0, 0.0, 1.0, 0.0, 0.0, 0.0, 0.0, 0.0, 1.0, 1.0, 1.0, 0.0, 1.0, 0.0, 1.0, 1.0, 1.0])
me_plano_016.materials.append(mat_material_013)
me_plano_016.update()
me_cubo_020 = bpy.data.meshes.new('Cubo.020')
me_cubo_020.from_pydata([(-1.0, -1.0, -1.0), (-1.0, -1.0, 1.0), (-1.0, 1.0, -1.0), (-1.0, 1.0, 1.0), (1.0, -1.0, -1.0), (1.0, -1.0, 1.0), (1.0, 1.0, -1.0), (1.0, 1.0, 1.0)], [], [(0, 1, 3, 2), (2, 3, 7, 6), (6, 7, 5, 4), (4, 5, 1, 0), (2, 6, 4, 0), (7, 3, 1, 5)])
_uv = me_cubo_020.uv_layers.new(name='MapaUV')
_uv.uv.foreach_set('vector', [0.375, 0.0, 0.625, 0.0, 0.625, 0.25, 0.375, 0.25, 0.375, 0.25, 0.625, 0.25, 0.625, 0.5, 0.375, 0.5, 0.375, 0.5, 0.625, 0.5, 0.625, 0.75, 0.375, 0.75, 0.375, 0.75, 0.625, 0.75, 0.625, 1.0, 0.375, 1.0, 0.125, 0.5, 0.375, 0.5, 0.375, 0.75, 0.125, 0.75, 0.625, 0.5, 0.875, 0.5, 0.875, 0.75, 0.625, 0.75])
me_cubo_020.materials.append(mat_white)
me_cubo_020.update()

# ---- curves / text
txt_texto = bpy.data.curves.new('Texto', 'FONT')
txt_texto.dimensions = '2D'
txt_texto.body = '.NET'
txt_texto.materials.append(mat_black)
txt_texto.extrude = 0.08
txt_texto_001 = bpy.data.curves.new('Texto.001', 'FONT')
txt_texto_001.dimensions = '2D'
txt_texto_001.body = 'Angular'
txt_texto_001.materials.append(mat_black)
txt_texto_001.extrude = 0.08
txt_texto_003 = bpy.data.curves.new('Texto.003', 'FONT')
txt_texto_003.dimensions = '2D'
txt_texto_003.body = '.JavaScript'
txt_texto_003.materials.append(mat_black)
txt_texto_003.extrude = 0.08
txt_texto_004 = bpy.data.curves.new('Texto.004', 'FONT')
txt_texto_004.dimensions = '2D'
txt_texto_004.body = '.TypeScript'
txt_texto_004.materials.append(mat_black)
txt_texto_004.extrude = 0.08
txt_texto_005 = bpy.data.curves.new('Texto.005', 'FONT')
txt_texto_005.dimensions = '2D'
txt_texto_005.body = '.Vuejs2'
txt_texto_005.materials.append(mat_black)
txt_texto_005.extrude = 0.08
txt_texto_006 = bpy.data.curves.new('Texto.006', 'FONT')
txt_texto_006.dimensions = '2D'
txt_texto_006.body = '.Docker'
txt_texto_006.materials.append(mat_black)
txt_texto_006.extrude = 0.08
txt_texto_007 = bpy.data.curves.new('Texto.007', 'FONT')
txt_texto_007.dimensions = '2D'
txt_texto_007.body = '.MySQL'
txt_texto_007.materials.append(mat_black)
txt_texto_007.extrude = 0.08
txt_texto_009 = bpy.data.curves.new('Texto.009', 'FONT')
txt_texto_009.dimensions = '2D'
txt_texto_009.body = '.Bootstrap'
txt_texto_009.materials.append(mat_black)
txt_texto_009.extrude = 0.08
txt_texto_010 = bpy.data.curves.new('Texto.010', 'FONT')
txt_texto_010.dimensions = '2D'
txt_texto_010.body = '.CSS3'
txt_texto_010.materials.append(mat_black)
txt_texto_010.extrude = 0.08
txt_texto_011 = bpy.data.curves.new('Texto.011', 'FONT')
txt_texto_011.dimensions = '2D'
txt_texto_011.body = '.Html5'
txt_texto_011.materials.append(mat_black)
txt_texto_011.extrude = 0.08
txt_texto_014 = bpy.data.curves.new('Texto.014', 'FONT')
txt_texto_014.dimensions = '2D'
txt_texto_014.body = 'php'
txt_texto_014.materials.append(mat_black)
txt_texto_014.extrude = 0.08
txt_texto_015 = bpy.data.curves.new('Texto.015', 'FONT')
txt_texto_015.dimensions = '2D'
txt_texto_015.body = '.Git'
txt_texto_015.materials.append(mat_black)
txt_texto_015.extrude = 0.08
txt_texto_016 = bpy.data.curves.new('Texto.016', 'FONT')
txt_texto_016.dimensions = '2D'
txt_texto_016.body = 'Habilidades'
txt_texto_016.materials.append(mat_black)
txt_texto_016.extrude = 0.08
txt_texto_017 = bpy.data.curves.new('Texto.017', 'FONT')
txt_texto_017.dimensions = '2D'
txt_texto_017.body = 'C#'
txt_texto_017.materials.append(mat_black)
txt_texto_017.extrude = 0.08

# ---- objects
ob_vac_o = bpy.data.objects.new('Vacío', img_angular_17_img_jpg)
ob_vac_o_001 = bpy.data.objects.new('Vacío.001', img_dotnet_logo_png)
ob_vac_o_002 = bpy.data.objects.new('Vacío.002', img_javascript_image_webp)
ob_vac_o_003 = bpy.data.objects.new('Vacío.003', img_typescript_image_webp)
ob_vac_o_004 = bpy.data.objects.new('Vacío.004', img_vue_image_jpg)
ob_vac_o_005 = bpy.data.objects.new('Vacío.005', img_html_image_png)
ob_vac_o_006 = bpy.data.objects.new('Vacío.006', img_css3_image_webp)
ob_vac_o_007 = bpy.data.objects.new('Vacío.007', None)
ob_vac_o_008 = bpy.data.objects.new('Vacío.008', img_bootstrap_image_jpg)
ob_vac_o_009 = bpy.data.objects.new('Vacío.009', img_msql_image_jpg)
ob_vac_o_010 = bpy.data.objects.new('Vacío.010', img_docker_image_webp)
ob_vac_o_011 = bpy.data.objects.new('Vacío.011', img_github_image_logo_webp)
ob_vac_o_012 = bpy.data.objects.new('Vacío.012', img_php_image_png)
ob_vac_o_013 = bpy.data.objects.new('Vacío.013', img_csharp_image_png)
ob_net_image = bpy.data.objects.new('net_image', me_plano)
ob_net_base = bpy.data.objects.new('net_base', me_cubo_001)
ob_net_text = bpy.data.objects.new('net_text', txt_texto)
ob_angular_text = bpy.data.objects.new('angular_text', txt_texto_001)
ob_plano_001 = bpy.data.objects.new('Plano.001', me_plano_001)
ob_angular_base = bpy.data.objects.new('angular_base', me_cubo_002)
ob_cubo_002 = bpy.data.objects.new('Cubo.002', me_cubo_003)
ob_javascript_text = bpy.data.objects.new('javascript_text', txt_texto_003)
ob_plano_003 = bpy.data.objects.new('Plano.003', me_plano_003)
ob_typescript_text = bpy.data.objects.new('typescript_text', txt_texto_004)
ob_plano_004 = bpy.data.objects.new('Plano.004', me_plano_004)
ob_ypescript_base = bpy.data.objects.new('ypescript_base', me_cubo_005)
ob_vue_text = bpy.data.objects.new('vue_text', txt_texto_005)
ob_plano_005 = bpy.data.objects.new('Plano.005', me_plano_005)
ob_vue_base = bpy.data.objects.new('vue_base', me_cubo_006)
ob_docker_text = bpy.data.objects.new('docker_text', txt_texto_006)
ob_mysql_text = bpy.data.objects.new('mysql_text', txt_texto_007)
ob_bootstrap_text = bpy.data.objects.new('bootstrap_text', txt_texto_009)
ob_css_text = bpy.data.objects.new('css_text', txt_texto_010)
ob_html_text = bpy.data.objects.new('html_text', txt_texto_011)
ob_plano_006 = bpy.data.objects.new('Plano.006', me_plano_006)
ob_plano_007 = bpy.data.objects.new('Plano.007', me_plano_007)
ob_plano_009 = bpy.data.objects.new('Plano.009', me_plano_009)
ob_plano_010 = bpy.data.objects.new('Plano.010', me_plano_010)
ob_plano_011 = bpy.data.objects.new('Plano.011', me_plano_011)
ob_cubo_006 = bpy.data.objects.new('Cubo.006', me_cubo_007)
ob_cubo_007 = bpy.data.objects.new('Cubo.007', me_cubo_008)
ob_cubo_008 = bpy.data.objects.new('Cubo.008', me_cubo_009)
ob_cubo_010 = bpy.data.objects.new('Cubo.010', me_cubo_011)
ob_cubo_011 = bpy.data.objects.new('Cubo.011', me_cubo_012)
ob_php_text = bpy.data.objects.new('php_text', txt_texto_014)
ob_plano_012 = bpy.data.objects.new('Plano.012', me_plano_014)
ob_git_text = bpy.data.objects.new('git_text', txt_texto_015)
ob_net_image_001 = bpy.data.objects.new('net_image.001', me_plano_015)
ob_net_base_001 = bpy.data.objects.new('net_base.001', me_cubo_013)
ob_cubo_015 = bpy.data.objects.new('Cubo.015', me_cubo_017)
ob_cubo_012 = bpy.data.objects.new('Cubo.012', me_cubo_018)
ob_cubo = bpy.data.objects.new('Cubo', me_cubo_019)
ob_net_text_002 = bpy.data.objects.new('net_text.002', txt_texto_016)
ob_plano_002 = bpy.data.objects.new('Plano.002', me_plano_016)
ob_cs_text = bpy.data.objects.new('cs_text', txt_texto_017)
ob_cubo_013 = bpy.data.objects.new('Cubo.013', me_cubo_020)

# ---- transforms, parenting, visibility, modifiers, constraints
ob_vac_o.location = (0.0, 0.0, 0.0)
ob_vac_o.rotation_euler = (1.571, -0.0, 1.571)
ob_vac_o.empty_display_type = 'IMAGE'
ob_vac_o.empty_display_size = 5.0
ob_vac_o_001.location = (0.0, 0.0, 0.0)
ob_vac_o_001.rotation_euler = (1.571, -0.0, 1.571)
ob_vac_o_001.empty_display_type = 'IMAGE'
ob_vac_o_001.empty_display_size = 5.0
ob_vac_o_002.location = (0.0, 0.0, 0.0)
ob_vac_o_002.rotation_euler = (1.571, -0.0, 1.571)
ob_vac_o_002.empty_display_type = 'IMAGE'
ob_vac_o_002.empty_display_size = 5.0
ob_vac_o_003.location = (0.0, 0.0, 0.0)
ob_vac_o_003.rotation_euler = (1.571, -0.0, 1.571)
ob_vac_o_003.empty_display_type = 'IMAGE'
ob_vac_o_003.empty_display_size = 5.0
ob_vac_o_004.location = (0.0, 0.0, 0.0)
ob_vac_o_004.rotation_euler = (1.571, -0.0, 1.571)
ob_vac_o_004.empty_display_type = 'IMAGE'
ob_vac_o_004.empty_display_size = 5.0
ob_vac_o_005.location = (0.0, 0.0, 0.0)
ob_vac_o_005.rotation_euler = (1.571, -0.0, 1.571)
ob_vac_o_005.empty_display_type = 'IMAGE'
ob_vac_o_005.empty_display_size = 5.0
ob_vac_o_006.location = (0.0, 0.0, 0.0)
ob_vac_o_006.rotation_euler = (1.571, -0.0, 1.571)
ob_vac_o_006.empty_display_type = 'IMAGE'
ob_vac_o_006.empty_display_size = 5.0
ob_vac_o_007.location = (0.0, 0.0, 0.0)
ob_vac_o_007.rotation_euler = (1.571, -0.0, 1.571)
ob_vac_o_007.empty_display_type = 'IMAGE'
ob_vac_o_007.empty_display_size = 5.0
ob_vac_o_008.location = (0.0, 0.0, 0.0)
ob_vac_o_008.rotation_euler = (1.571, -0.0, 1.571)
ob_vac_o_008.empty_display_type = 'IMAGE'
ob_vac_o_008.empty_display_size = 5.0
ob_vac_o_009.location = (0.0, 0.0, 0.0)
ob_vac_o_009.rotation_euler = (1.571, -0.0, 1.571)
ob_vac_o_009.empty_display_type = 'IMAGE'
ob_vac_o_009.empty_display_size = 5.0
ob_vac_o_010.location = (0.0, 0.0, 0.0)
ob_vac_o_010.rotation_euler = (1.571, -0.0, 1.571)
ob_vac_o_010.empty_display_type = 'IMAGE'
ob_vac_o_010.empty_display_size = 5.0
ob_vac_o_011.location = (0.0, 0.0, 0.0)
ob_vac_o_011.rotation_euler = (1.571, -0.0, 1.571)
ob_vac_o_011.empty_display_type = 'IMAGE'
ob_vac_o_011.empty_display_size = 5.0
ob_vac_o_012.location = (0.0, 0.0, 0.0)
ob_vac_o_012.rotation_euler = (1.571, -0.0, 1.571)
ob_vac_o_012.empty_display_type = 'IMAGE'
ob_vac_o_012.empty_display_size = 5.0
ob_vac_o_013.location = (0.0, 0.0, 0.0)
ob_vac_o_013.rotation_euler = (1.571, -0.0, 1.571)
ob_vac_o_013.empty_display_type = 'IMAGE'
ob_vac_o_013.empty_display_size = 5.0
ob_net_image.location = (0.3661, 6.611, 0.0)
ob_net_image.rotation_euler = (1.571, -4.371e-08, 1.571)
ob_net_image.scale = (1.621, 1.512, 1.362)
ob_net_base.location = (0.0, -0.04368, 0.0)
ob_net_base.scale = (0.2902, 8.935, 1.523)
ob_net_text.location = (0.3562, -6.31, -0.9021)
ob_net_text.rotation_euler = (1.571, -4.371e-08, 1.571)
ob_net_text.scale = (1.837, 2.751, 1.0)
ob_angular_text.location = (0.3562, -6.31, -3.964)
ob_angular_text.rotation_euler = (1.571, -4.371e-08, 1.571)
ob_angular_text.scale = (1.837, 2.751, 1.0)
ob_plano_001.location = (0.3661, 6.611, -3.062)
ob_plano_001.rotation_euler = (1.571, -4.371e-08, 1.571)
ob_plano_001.scale = (1.621, 1.512, 1.362)
ob_angular_base.location = (0.0, -0.04368, -3.062)
ob_angular_base.scale = (0.2902, 8.935, 1.523)
ob_cubo_002.location = (0.0, -0.04368, -6.119)
ob_cubo_002.scale = (0.2902, 8.935, 1.523)
ob_javascript_text.location = (0.3562, -6.31, -7.021)
ob_javascript_text.rotation_euler = (1.571, -4.371e-08, 1.571)
ob_javascript_text.scale = (1.837, 2.751, 1.0)
ob_plano_003.location = (0.3661, 6.611, -6.119)
ob_plano_003.rotation_euler = (1.571, -4.371e-08, 1.571)
ob_plano_003.scale = (1.621, 1.512, 1.362)
ob_typescript_text.location = (0.3562, -6.31, -10.1)
ob_typescript_text.rotation_euler = (1.571, -4.371e-08, 1.571)
ob_typescript_text.scale = (1.837, 2.751, 1.0)
ob_plano_004.location = (0.3661, 6.611, -9.196)
ob_plano_004.rotation_euler = (1.571, -4.371e-08, 1.571)
ob_plano_004.scale = (1.621, 1.512, 1.362)
ob_ypescript_base.location = (0.0, -0.04368, -9.196)
ob_ypescript_base.scale = (0.2902, 8.935, 1.523)
ob_vue_text.location = (0.3562, -6.31, -13.16)
ob_vue_text.rotation_euler = (1.571, -4.371e-08, 1.571)
ob_vue_text.scale = (1.837, 2.751, 1.0)
ob_plano_005.location = (0.3661, 6.611, -12.25)
ob_plano_005.rotation_euler = (1.571, -4.371e-08, 1.571)
ob_plano_005.scale = (1.621, 1.512, 1.362)
ob_vue_base.location = (0.0, -0.04368, -12.25)
ob_vue_base.scale = (0.2902, 8.935, 1.523)
ob_docker_text.location = (0.3562, -6.31, -28.47)
ob_docker_text.rotation_euler = (1.571, -4.371e-08, 1.571)
ob_docker_text.scale = (1.837, 2.751, 1.0)
ob_mysql_text.location = (0.3562, -6.31, -25.42)
ob_mysql_text.rotation_euler = (1.571, -4.371e-08, 1.571)
ob_mysql_text.scale = (1.837, 2.751, 1.0)
ob_bootstrap_text.location = (0.3562, -6.31, -22.34)
ob_bootstrap_text.rotation_euler = (1.571, -4.371e-08, 1.571)
ob_bootstrap_text.scale = (1.837, 2.751, 1.0)
ob_css_text.location = (0.3562, -6.31, -19.28)
ob_css_text.rotation_euler = (1.571, -4.371e-08, 1.571)
ob_css_text.scale = (1.837, 2.751, 1.0)
ob_html_text.location = (0.3562, -6.31, -16.22)
ob_html_text.rotation_euler = (1.571, -4.371e-08, 1.571)
ob_html_text.scale = (1.837, 2.751, 1.0)
ob_plano_006.location = (0.3661, 6.611, -27.57)
ob_plano_006.rotation_euler = (1.571, -4.371e-08, 1.571)
ob_plano_006.scale = (1.621, 1.512, 1.362)
ob_plano_007.location = (0.3661, 6.611, -24.52)
ob_plano_007.rotation_euler = (1.571, -4.371e-08, 1.571)
ob_plano_007.scale = (1.621, 1.512, 1.362)
ob_plano_009.location = (0.3661, 6.611, -21.44)
ob_plano_009.rotation_euler = (1.571, -4.371e-08, 1.571)
ob_plano_009.scale = (1.621, 1.512, 1.362)
ob_plano_010.location = (0.3661, 6.611, -18.38)
ob_plano_010.rotation_euler = (1.571, -4.371e-08, 1.571)
ob_plano_010.scale = (1.621, 1.512, 1.362)
ob_plano_011.location = (0.3661, 6.611, -15.32)
ob_plano_011.rotation_euler = (1.571, -4.371e-08, 1.571)
ob_plano_011.scale = (1.621, 1.512, 1.362)
ob_cubo_006.location = (0.0, -0.04368, -27.57)
ob_cubo_006.scale = (0.2902, 8.935, 1.523)
ob_cubo_007.location = (0.0, -0.04368, -24.52)
ob_cubo_007.scale = (0.2902, 8.935, 1.523)
ob_cubo_008.location = (0.0, -0.04368, -21.44)
ob_cubo_008.scale = (0.2902, 8.935, 1.523)
ob_cubo_010.location = (0.0, -0.04368, -18.38)
ob_cubo_010.scale = (0.2902, 8.935, 1.523)
ob_cubo_011.location = (0.0, -0.04368, -15.32)
ob_cubo_011.scale = (0.2902, 8.935, 1.523)
ob_php_text.location = (0.3562, 11.57, -3.964)
ob_php_text.rotation_euler = (1.571, -4.371e-08, 1.571)
ob_php_text.scale = (1.837, 2.751, 1.0)
ob_plano_012.location = (0.3661, 24.55, -3.062)
ob_plano_012.rotation_euler = (1.571, -4.371e-08, 1.571)
ob_plano_012.scale = (1.621, 1.512, 1.362)
ob_git_text.location = (0.3562, 11.57, -0.9021)
ob_git_text.rotation_euler = (1.571, -4.371e-08, 1.571)
ob_git_text.scale = (1.837, 2.751, 1.0)
ob_net_image_001.location = (0.3661, 24.55, 0.0)
ob_net_image_001.rotation_euler = (1.571, -4.371e-08, 1.571)
ob_net_image_001.scale = (1.621, 1.512, 1.362)
ob_net_base_001.location = (0.0, 17.84, 0.0)
ob_net_base_001.scale = (0.2902, 8.935, 1.523)
ob_cubo_015.location = (0.0, 17.84, -3.062)
ob_cubo_015.scale = (0.2902, 8.935, 1.523)
ob_cubo_012.location = (-0.4096, 8.851, -12.3)
ob_cubo_012.scale = (0.2902, 18.55, 18.66)
ob_cubo.location = (0.0, 8.89, 6.479)
ob_cubo.scale = (0.6351, 2.151, 1.121)
ob_net_text_002.location = (0.3562, 4.851, 2.677)
ob_net_text_002.rotation_euler = (1.571, -4.371e-08, 1.571)
ob_net_text_002.scale = (1.837, 2.751, 1.0)
ob_plano_002.location = (0.3661, 24.55, -6.105)
ob_plano_002.rotation_euler = (1.571, -4.371e-08, 1.571)
ob_plano_002.scale = (1.621, 1.512, 1.362)
ob_cs_text.location = (0.3562, 11.57, -7.007)
ob_cs_text.rotation_euler = (1.571, -4.371e-08, 1.571)
ob_cs_text.scale = (1.837, 2.751, 1.0)
ob_cubo_013.location = (0.0, 17.84, -6.105)
ob_cubo_013.scale = (0.2902, 8.935, 1.523)

# ---- collection membership
scene.collection.objects.link(ob_vac_o)
scene.collection.objects.link(ob_vac_o_001)
scene.collection.objects.link(ob_vac_o_002)
scene.collection.objects.link(ob_vac_o_003)
scene.collection.objects.link(ob_vac_o_004)
scene.collection.objects.link(ob_vac_o_005)
scene.collection.objects.link(ob_vac_o_006)
scene.collection.objects.link(ob_vac_o_007)
scene.collection.objects.link(ob_vac_o_008)
scene.collection.objects.link(ob_vac_o_009)
scene.collection.objects.link(ob_vac_o_010)
scene.collection.objects.link(ob_vac_o_011)
scene.collection.objects.link(ob_vac_o_012)
scene.collection.objects.link(ob_vac_o_013)
col_collection.objects.link(ob_net_image)
col_collection.objects.link(ob_net_base)
col_collection.objects.link(ob_net_text)
col_collection.objects.link(ob_angular_text)
col_collection.objects.link(ob_plano_001)
col_collection.objects.link(ob_angular_base)
col_collection.objects.link(ob_cubo_002)
col_collection.objects.link(ob_javascript_text)
col_collection.objects.link(ob_plano_003)
col_collection.objects.link(ob_typescript_text)
col_collection.objects.link(ob_plano_004)
col_collection.objects.link(ob_ypescript_base)
col_collection.objects.link(ob_vue_text)
col_collection.objects.link(ob_plano_005)
col_collection.objects.link(ob_vue_base)
col_collection.objects.link(ob_docker_text)
col_collection.objects.link(ob_mysql_text)
col_collection.objects.link(ob_bootstrap_text)
col_collection.objects.link(ob_css_text)
col_collection.objects.link(ob_html_text)
col_collection.objects.link(ob_plano_006)
col_collection.objects.link(ob_plano_007)
col_collection.objects.link(ob_plano_009)
col_collection.objects.link(ob_plano_010)
col_collection.objects.link(ob_plano_011)
col_collection.objects.link(ob_cubo_006)
col_collection.objects.link(ob_cubo_007)
col_collection.objects.link(ob_cubo_008)
col_collection.objects.link(ob_cubo_010)
col_collection.objects.link(ob_cubo_011)
col_collection.objects.link(ob_php_text)
col_collection.objects.link(ob_plano_012)
col_collection.objects.link(ob_git_text)
col_collection.objects.link(ob_net_image_001)
col_collection.objects.link(ob_net_base_001)
col_collection.objects.link(ob_cubo_015)
col_collection.objects.link(ob_cubo_012)
col_collection.objects.link(ob_cubo)
col_collection.objects.link(ob_net_text_002)
col_collection.objects.link(ob_plano_002)
col_collection.objects.link(ob_cs_text)
col_collection.objects.link(ob_cubo_013)

# ---- scene / render settings (as saved in the file)
scene.frame_start = 1; scene.frame_end = 250; scene.frame_set(1)
scene.render.engine = 'BLENDER_EEVEE_NEXT'
scene.cycles.sampling_pattern = 'TABULATED_SOBOL'
bpy.context.view_layer.update()

# ---- added for rendering (the .blend has no active camera and no usable light): camera, sun
cam_auto = bpy.data.cameras.new('AutoCamera')
cam_auto.lens = 50.0
cam_auto.sensor_width = 36.0
cam_auto.clip_end = 1000.0
ob_auto_camera = bpy.data.objects.new('AutoCamera', cam_auto)
scene.collection.objects.link(ob_auto_camera)
ob_auto_camera.location = (49.4906, -50.5768, 27.9371)
ob_auto_camera.rotation_euler = (1.09748, -7.21219e-08, 0.694738)
scene.camera = ob_auto_camera
light_auto_sun = bpy.data.lights.new('AutoSun', 'SUN')
light_auto_sun.energy = 3.0
light_auto_sun.angle = 0.0523599
ob_auto_sun = bpy.data.objects.new('AutoSun', light_auto_sun)
scene.collection.objects.link(ob_auto_sun)
ob_auto_sun.rotation_euler = (0.872665, 0.174533, 0.523599)
bpy.context.view_layer.update()
